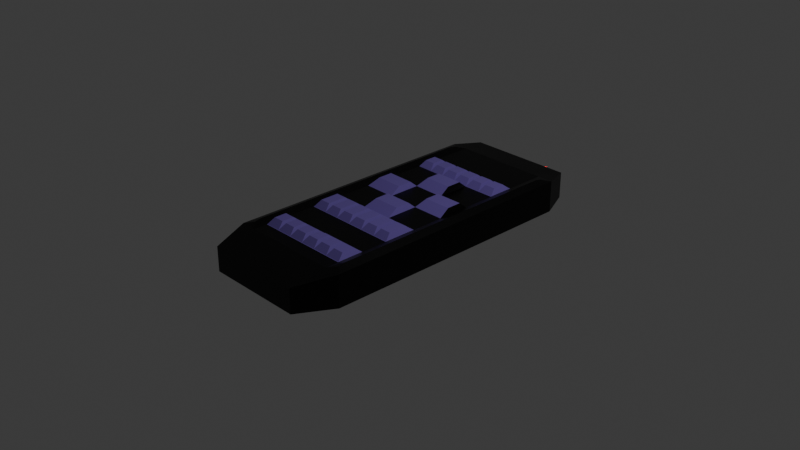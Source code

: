 # Source: pilot.blend  (saved by Blender 4.0.36; exported with 4.5.12 LTS)
import bpy
from mathutils import Matrix  # noqa: F401  (used for matrix-valued properties, if any)

bpy.ops.wm.read_factory_settings(use_empty=True)
scene = bpy.context.scene
scene.name = 'Scene'

# ---- collections
col_collection = bpy.data.collections.new('Collection'); scene.collection.children.link(col_collection)

# ---- materials (node trees are filled in below, after node groups)
mat_black_plastic = bpy.data.materials.new('Black Plastic')
mat_black_plastic.use_transparent_shadow = False
mat_black_plastic_001 = bpy.data.materials.new('Black Plastic.001')
mat_black_plastic_001.use_transparent_shadow = False
mat_material = bpy.data.materials.new('Material')
mat_material.alpha_threshold = 0.0
mat_material.use_transparent_shadow = False
mat_material.roughness = 0.5
mat_material.line_color = (0.0, 0.0, 0.0, 1.0)

# ---- node groups
ng_auto_smooth = bpy.data.node_groups.new('Auto Smooth', 'GeometryNodeTree')
_s = ng_auto_smooth.interface.new_socket(name='Geometry', in_out='OUTPUT', socket_type='NodeSocketGeometry')
_s = ng_auto_smooth.interface.new_socket(name='Geometry', in_out='INPUT', socket_type='NodeSocketGeometry')
_s = ng_auto_smooth.interface.new_socket(name='Angle', in_out='INPUT', socket_type='NodeSocketFloat')
_s.subtype = 'ANGLE'
_s.min_value = 0.0
_s.max_value = 3.142
ng_auto_smooth.is_modifier = True
_N = ng_auto_smooth.nodes; _L = ng_auto_smooth.links
n0 = _N.new('NodeGroupOutput'); n0.name = 'Group Output'; n0.location = (480, -100)
n1 = _N.new('NodeGroupInput'); n1.name = 'Group Input'; n1.location = (-420, -300)
n2 = _N.new('NodeGroupInput'); n2.name = 'Group Input.001'; n2.location = (-60, -100)
n3 = _N.new('GeometryNodeSetShadeSmooth'); n3.name = 'Set Shade Smooth'; n3.location = (120, -100)
n3.domain = 'EDGE'
n4 = _N.new('GeometryNodeSetShadeSmooth'); n4.name = 'Set Shade Smooth.001'; n4.location = (300, -100)
n5 = _N.new('GeometryNodeInputMeshEdgeAngle'); n5.name = 'Edge Angle'; n5.location = (-420, -220)
n6 = _N.new('GeometryNodeInputEdgeSmooth'); n6.name = 'Is Edge Smooth'; n6.location = (-60, -160)
n7 = _N.new('GeometryNodeInputShadeSmooth'); n7.name = 'Is Face Smooth'; n7.location = (-240, -340)
n8 = _N.new('FunctionNodeBooleanMath'); n8.name = 'Boolean Math'; n8.location = (-60, -220)
n9 = _N.new('FunctionNodeCompare'); n9.name = 'Compare'; n9.location = (-240, -180)
n9.operation = 'LESS_EQUAL'
_L.new(n5.outputs[0], n9.inputs[0])
_L.new(n4.outputs[0], n0.inputs[0])
_L.new(n1.outputs[1], n9.inputs[1])
_L.new(n9.outputs[0], n8.inputs[0])
_L.new(n7.outputs[0], n8.inputs[1])
_L.new(n2.outputs[0], n3.inputs[0])
_L.new(n6.outputs[0], n3.inputs[1])
_L.new(n3.outputs[0], n4.inputs[0])
_L.new(n8.outputs[0], n3.inputs[2])
n0.is_active_output = True

# ---- material node trees
mat_black_plastic.use_nodes = True; mat_black_plastic.node_tree.nodes.clear()
_N = mat_black_plastic.node_tree.nodes; _L = mat_black_plastic.node_tree.links
n0 = _N.new('ShaderNodeBsdfPrincipled'); n0.name = 'Principled BSDF'; n0.location = (460, 380)
n0.distribution = 'GGX'
n0.subsurface_method = 'BURLEY'
n0.inputs[0].default_value = (0.0, 0.0, 0.0, 1.0)
n0.inputs[3].default_value = 1.45
n0.inputs[13].default_value = 0.2727
n0.inputs[27].default_value = (0.0, 0.0, 0.0, 1.0)
n0.inputs[28].default_value = 1.0
n1 = _N.new('ShaderNodeOutputMaterial'); n1.name = 'Material Output'; n1.location = (740, 380)
n2 = _N.new('ShaderNodeValue'); n2.name = 'Value'; n2.location = (-180, 420)
n2.outputs[0].default_value = 0.35
n3 = _N.new('ShaderNodeValToRGB'); n3.name = 'ColorRamp'; n3.location = (-280, 320)
while len(n3.color_ramp.elements) > 1: n3.color_ramp.elements.remove(n3.color_ramp.elements[-1])
n3.color_ramp.elements[0].position = 0.07727; n3.color_ramp.elements[0].color = (0.0, 0.0, 0.0, 1.0)
_e = n3.color_ramp.elements.new(0.6864); _e.color = (1.0, 1.0, 1.0, 1.0)
n4 = _N.new('ShaderNodeMix'); n4.name = 'Mix'; n4.location = (240, 380)
n4.data_type = 'RGBA'
n4.blend_type = 'OVERLAY'
n4.inputs[0].default_value = 0.2
n5 = _N.new('ShaderNodeMath'); n5.name = 'Math.001'; n5.location = (-260, 40)
n5.operation = 'MULTIPLY'
n5.inputs[2].default_value = 0.0
n6 = _N.new('ShaderNodeTexNoise'); n6.name = 'Noise Texture'; n6.location = (-500, -80)
n6.inputs[2].default_value = 1000.0
n6.inputs[3].default_value = 16.0
n6.inputs[4].default_value = 0.0
n7 = _N.new('ShaderNodeTexNoise'); n7.name = 'Noise Texture.002'; n7.location = (-500, -300)
n7.inputs[2].default_value = 999.6
n7.inputs[3].default_value = 16.0
n7.inputs[4].default_value = 0.0
n8 = _N.new('ShaderNodeTexNoise'); n8.name = 'Noise Texture.001'; n8.location = (-500, 120)
n8.inputs[2].default_value = 990.0
n8.inputs[3].default_value = 16.0
n8.inputs[4].default_value = 0.0
n9 = _N.new('ShaderNodeTexNoise'); n9.name = 'Noise Texture.003'; n9.location = (-700, 120)
n9.inputs[2].default_value = 989.5
n9.inputs[3].default_value = 16.0
n9.inputs[4].default_value = 0.0
n10 = _N.new('ShaderNodeMath'); n10.name = 'Math.002'; n10.location = (-260, -120)
n10.operation = 'MULTIPLY'
n10.inputs[2].default_value = 0.0
n11 = _N.new('ShaderNodeMath'); n11.name = 'Math'; n11.location = (-20, -20)
n11.operation = 'MULTIPLY_ADD'
n11.use_clamp = True
n11.inputs[2].default_value = 0.38
n12 = _N.new('ShaderNodeMapping'); n12.name = 'Mapping'; n12.location = (-1060, -80)
n13 = _N.new('ShaderNodeValue'); n13.name = 'Value.001'; n13.location = (-1300, -400)
n13.outputs[0].default_value = 1.6
n14 = _N.new('NodeReroute'); n14.name = 'Reroute.002'; n14.location = (-860, -120)
n14.width = 16
n14.socket_idname = 'NodeSocketVector'
n15 = _N.new('ShaderNodeTexCoord'); n15.name = 'Texture Coordinate'; n15.location = (-1300, -160)
n16 = _N.new('ShaderNodeBump'); n16.name = 'Bump'; n16.location = (160, 0)
n16.invert = True
n16.inputs[0].default_value = 0.1417
n16.inputs[1].default_value = 0.04
n16.inputs[2].default_value = 1.0
_L.new(n0.outputs[0], n1.inputs[0])
_L.new(n16.outputs[0], n0.inputs[5])
_L.new(n6.outputs[0], n10.inputs[0])
_L.new(n11.outputs[0], n3.inputs[0])
_L.new(n8.outputs[0], n5.inputs[0])
_L.new(n5.outputs[0], n11.inputs[1])
_L.new(n10.outputs[0], n11.inputs[0])
_L.new(n7.outputs[0], n10.inputs[1])
_L.new(n9.outputs[0], n5.inputs[1])
_L.new(n11.outputs[0], n16.inputs[3])
_L.new(n2.outputs[0], n4.inputs[6])
_L.new(n3.outputs[0], n4.inputs[7])
_L.new(n4.outputs[2], n0.inputs[2])
_L.new(n13.outputs[0], n12.inputs[3])
_L.new(n12.outputs[0], n14.inputs[0])
_L.new(n14.outputs[0], n9.inputs[0])
_L.new(n14.outputs[0], n8.inputs[0])
_L.new(n14.outputs[0], n6.inputs[0])
_L.new(n14.outputs[0], n7.inputs[0])
_L.new(n15.outputs[2], n12.inputs[0])
n1.is_active_output = True
mat_black_plastic_001.use_nodes = True; mat_black_plastic_001.node_tree.nodes.clear()
_N = mat_black_plastic_001.node_tree.nodes; _L = mat_black_plastic_001.node_tree.links
n0 = _N.new('ShaderNodeBsdfPrincipled'); n0.name = 'Principled BSDF'; n0.location = (460, 380)
n0.distribution = 'GGX'
n0.subsurface_method = 'BURLEY'
n0.inputs[0].default_value = (0.1267, 0.08652, 0.3162, 1.0)
n0.inputs[3].default_value = 1.45
n0.inputs[13].default_value = 0.2727
n0.inputs[27].default_value = (0.0, 0.0, 0.0, 1.0)
n0.inputs[28].default_value = 1.0
n1 = _N.new('ShaderNodeOutputMaterial'); n1.name = 'Material Output'; n1.location = (740, 380)
n2 = _N.new('ShaderNodeValue'); n2.name = 'Value'; n2.location = (-180, 420)
n2.outputs[0].default_value = 0.35
n3 = _N.new('ShaderNodeValToRGB'); n3.name = 'ColorRamp'; n3.location = (-280, 320)
while len(n3.color_ramp.elements) > 1: n3.color_ramp.elements.remove(n3.color_ramp.elements[-1])
n3.color_ramp.elements[0].position = 0.07727; n3.color_ramp.elements[0].color = (0.0, 0.0, 0.0, 1.0)
_e = n3.color_ramp.elements.new(0.6864); _e.color = (1.0, 1.0, 1.0, 1.0)
n4 = _N.new('ShaderNodeMix'); n4.name = 'Mix'; n4.location = (240, 380)
n4.data_type = 'RGBA'
n4.blend_type = 'OVERLAY'
n4.inputs[0].default_value = 0.2
n5 = _N.new('ShaderNodeMath'); n5.name = 'Math.001'; n5.location = (-260, 40)
n5.operation = 'MULTIPLY'
n5.inputs[2].default_value = 0.0
n6 = _N.new('ShaderNodeTexNoise'); n6.name = 'Noise Texture'; n6.location = (-500, -80)
n6.inputs[2].default_value = 1000.0
n6.inputs[3].default_value = 16.0
n6.inputs[4].default_value = 0.0
n7 = _N.new('ShaderNodeTexNoise'); n7.name = 'Noise Texture.002'; n7.location = (-500, -300)
n7.inputs[2].default_value = 999.6
n7.inputs[3].default_value = 16.0
n7.inputs[4].default_value = 0.0
n8 = _N.new('ShaderNodeTexNoise'); n8.name = 'Noise Texture.001'; n8.location = (-500, 120)
n8.inputs[2].default_value = 990.0
n8.inputs[3].default_value = 16.0
n8.inputs[4].default_value = 0.0
n9 = _N.new('ShaderNodeTexNoise'); n9.name = 'Noise Texture.003'; n9.location = (-700, 120)
n9.inputs[2].default_value = 989.5
n9.inputs[3].default_value = 16.0
n9.inputs[4].default_value = 0.0
n10 = _N.new('ShaderNodeMath'); n10.name = 'Math.002'; n10.location = (-260, -120)
n10.operation = 'MULTIPLY'
n10.inputs[2].default_value = 0.0
n11 = _N.new('ShaderNodeMath'); n11.name = 'Math'; n11.location = (-20, -20)
n11.operation = 'MULTIPLY_ADD'
n11.use_clamp = True
n11.inputs[2].default_value = 0.38
n12 = _N.new('ShaderNodeMapping'); n12.name = 'Mapping'; n12.location = (-1060, -80)
n13 = _N.new('ShaderNodeValue'); n13.name = 'Value.001'; n13.location = (-1300, -400)
n13.outputs[0].default_value = 1.6
n14 = _N.new('NodeReroute'); n14.name = 'Reroute.002'; n14.location = (-860, -120)
n14.width = 16
n14.socket_idname = 'NodeSocketVector'
n15 = _N.new('ShaderNodeTexCoord'); n15.name = 'Texture Coordinate'; n15.location = (-1300, -160)
n16 = _N.new('ShaderNodeBump'); n16.name = 'Bump'; n16.location = (160, 0)
n16.invert = True
n16.inputs[0].default_value = 0.1417
n16.inputs[1].default_value = 0.04
n16.inputs[2].default_value = 1.0
_L.new(n0.outputs[0], n1.inputs[0])
_L.new(n16.outputs[0], n0.inputs[5])
_L.new(n6.outputs[0], n10.inputs[0])
_L.new(n11.outputs[0], n3.inputs[0])
_L.new(n8.outputs[0], n5.inputs[0])
_L.new(n5.outputs[0], n11.inputs[1])
_L.new(n10.outputs[0], n11.inputs[0])
_L.new(n7.outputs[0], n10.inputs[1])
_L.new(n9.outputs[0], n5.inputs[1])
_L.new(n11.outputs[0], n16.inputs[3])
_L.new(n2.outputs[0], n4.inputs[6])
_L.new(n3.outputs[0], n4.inputs[7])
_L.new(n4.outputs[2], n0.inputs[2])
_L.new(n13.outputs[0], n12.inputs[3])
_L.new(n12.outputs[0], n14.inputs[0])
_L.new(n14.outputs[0], n9.inputs[0])
_L.new(n14.outputs[0], n8.inputs[0])
_L.new(n14.outputs[0], n6.inputs[0])
_L.new(n14.outputs[0], n7.inputs[0])
_L.new(n15.outputs[2], n12.inputs[0])
n1.is_active_output = True
mat_material.use_nodes = True; mat_material.node_tree.nodes.clear()
_N = mat_material.node_tree.nodes; _L = mat_material.node_tree.links
n0 = _N.new('ShaderNodeOutputMaterial'); n0.name = 'Material Output'; n0.location = (300, 300)
n1 = _N.new('ShaderNodeBsdfPrincipled'); n1.name = 'Principled BSDF'; n1.location = (10, 300)
n1.inputs[0].default_value = (0.8004, 0.05364, 0.06665, 1.0)
n1.inputs[2].default_value = 0.0
n1.inputs[3].default_value = 1.45
n1.inputs[4].default_value = 0.7091
n1.inputs[13].default_value = 0.5727
n1.inputs[18].default_value = 0.7273
n1.inputs[27].default_value = (1.0, 0.0, 0.006169, 1.0)
n1.inputs[28].default_value = 2.0
_L.new(n1.outputs[0], n0.inputs[0])
n0.is_active_output = True

# ---- world
world_world = bpy.data.worlds.new('World'); scene.world = world_world
world_world.use_nodes = True; world_world.node_tree.nodes.clear()
_N = world_world.node_tree.nodes; _L = world_world.node_tree.links
n0 = _N.new('ShaderNodeOutputWorld'); n0.name = 'World Output'; n0.location = (300, 300)
n1 = _N.new('ShaderNodeBackground'); n1.name = 'Background'; n1.location = (10, 300)
n1.inputs[0].default_value = (0.05088, 0.05088, 0.05088, 1.0)
_L.new(n1.outputs[0], n0.inputs[0])
n0.is_active_output = True
world_world.color = (0.05088, 0.05088, 0.05088)
world_world.use_sun_shadow = False
world_world.sun_shadow_jitter_overblur = 0.0

# ---- cameras
cam_camera = bpy.data.cameras.new('Camera')
cam_camera.clip_end = 100.0
cam_camera.ortho_scale = 7.314

# ---- lights
light_light = bpy.data.lights.new('Light', 'POINT')
light_light.transmission_factor = 0.0
light_light.use_soft_falloff = False
light_light.energy = 1000.0
light_light.shadow_soft_size = 0.1
light_light.shadow_maximum_resolution = 0.006
light_light.use_absolute_resolution = True

# ---- meshes
me_cube = bpy.data.meshes.new('Cube')
me_cube.from_pydata([(1.0, -0.7679, 1.0), (0.7679, -1.0, 0.7679), (0.7679, -1.0, -0.7679), (1.0, -0.7679, -1.0), (-0.7679, -1.0, 0.7679), (-1.0, -0.7679, 1.0), (-0.7679, -1.0, -0.7679), (-1.0, -0.7679, -1.0), (0.8328, 1.0, 0.8328), (0.9992, 0.8328, 0.998), (0.8328, 1.0, -0.8328), (0.9999, 0.8328, -1.0), (-1.0, 0.8328, 1.0), (-0.8328, 1.0, 0.8328), (-1.0, 0.8328, -1.0), (-0.8328, 1.0, -0.8328), (0.5, -0.7679, 1.0), (0.0, -0.7679, 1.0), (-0.5, -0.7679, 1.0), (-0.4995, 0.8327, 1.002), (-0.001153, 0.8326, 0.9978), (0.4977, 0.8327, 0.995), (0.9903, 0.4325, 0.9773), (0.9926, 0.03251, 0.9824), (1.0, -0.3677, 1.0), (-0.9993, 0.4325, 1.002), (-0.9998, 0.03243, 1.001), (-1.0, -0.3677, 1.0), (0.4845, 0.4321, 0.9648), (0.4884, 0.1055, 1.315), (0.5, -0.3677, 1.0), (-0.0151, 0.4321, 0.9658), (-0.01032, -0.004507, 1.323), (0.0, -0.3677, 1.0), (-0.5054, 0.4322, 0.9885), (-0.5031, 0.1055, 1.336), (-0.5, -0.3677, 1.0), (0.7482, 0.8328, 0.9959), (0.75, -0.7679, 1.0), (0.7371, 0.4323, 0.9704), (0.7028, 0.1056, 1.318), (0.75, -0.3677, 1.0), (-0.75, -0.7679, 1.0), (-0.75, 0.8328, 1.0), (-0.7509, 0.4323, 0.9988), (-0.7136, 0.1056, 1.341), (-0.75, -0.3677, 1.0), (0.9971, 0.7497, 0.993), (-1.0, 0.7497, 1.0), (0.4944, 0.7495, 0.9874), (-0.004177, 0.7494, 0.991), (-0.4999, 0.7495, 1.001), (0.7454, 0.7496, 0.9894), (-0.7494, 0.7496, 1.002), (0.25, -0.7679, 1.0), (0.2479, 0.8326, 0.9956), (0.2333, 0.432, 0.9621), (0.2029, -0.004486, 1.32), (0.25, -0.3677, 1.0), (0.2445, 0.7494, 0.9878), (1.0, -0.6869, 1.0), (-1.0, -0.6869, 1.0), (0.5, -0.6869, 1.0), (0.0, -0.6869, 1.0), (-0.5, -0.6869, 1.0), (0.75, -0.6869, 1.0), (-0.75, -0.6869, 1.0), (0.25, -0.6869, 1.0), (-0.25, -0.7679, 1.0), (-0.25, 0.8326, 1.001), (-0.2608, 0.4321, 0.9758), (-0.2944, 0.1054, 1.328), (-0.25, -0.3677, 1.0), (-0.252, 0.7494, 0.9963), (-0.25, -0.6869, 1.0), (0.9925, 0.5911, 0.9824), (-0.9995, 0.5911, 1.001), (0.4876, 0.5908, 0.9717), (-0.01143, 0.5907, 0.9743), (-0.5032, 0.5907, 0.9936), (0.7397, 0.5909, 0.9763), (-0.7499, 0.5909, 1.001), (0.2369, 0.5907, 0.9704), (-0.2577, 0.5907, 0.9831), (0.9903, 0.2325, 0.9773), (-0.9993, 0.2324, 1.002), (0.4845, 0.1954, 1.309), (-0.0151, 0.232, 0.9658), (-0.5054, 0.1954, 1.332), (0.7009, 0.1955, 1.315), (-0.7141, 0.1955, 1.341), (0.2709, 0.1953, 1.307), (-0.2969, 0.1953, 1.321), (0.9984, -0.1675, 0.9958), (-1.0, -0.1676, 1.0), (0.4962, -0.1676, 0.9909), (-0.002663, -0.09448, 1.334), (-0.5, -0.1677, 1.0), (0.7469, -0.1675, 0.9925), (-0.75, -0.1676, 1.0), (0.2081, -0.09442, 1.332), (-0.2155, -0.0945, 1.337), (1.0, -0.5273, 1.0), (-1.0, -0.5273, 1.0), (0.5, -0.5273, 1.0), (0.0, -0.5273, 1.0), (-0.5, -0.5273, 1.0), (0.75, -0.5273, 1.0), (-0.75, -0.5273, 1.0), (0.25, -0.5273, 1.0), (-0.25, -0.5273, 1.0), (0.4875, 0.5872, 0.9715), (0.4845, 0.4321, 0.9648), (0.4963, -0.1711, 0.9912), (0.5, -0.3677, 1.0), (-0.01143, 0.5907, 0.9743), (-0.0151, 0.4321, 0.9658), (-0.002621, -0.1677, 0.994), (0.0, -0.3677, 1.0), (-0.5033, 0.5872, 0.9934), (-0.5054, 0.4322, 0.9885), (-0.5, -0.1677, 1.0), (-0.5, -0.3677, 1.0), (0.2333, 0.4356, 0.9621), (0.25, -0.3642, 1.0), (-0.2608, 0.4356, 0.9758), (-0.25, -0.3642, 1.0), (-0.7481, 0.4352, 0.9988), (-0.7468, -0.3646, 1.0), (0.7342, 0.4352, 0.9703), (0.7468, -0.3646, 1.0), (0.7439, -0.1707, 0.9927), (0.7367, 0.588, 0.976), (-0.7468, -0.1708, 1.0), (-0.7471, 0.588, 1.001), (0.2463, -0.1677, 0.9915), (0.2368, 0.5872, 0.9701), (0.5, -0.5273, 1.0), (0.5, -0.6834, 1.0), (0.0, -0.5273, 1.0), (0.0, -0.6834, 1.0), (-0.5, -0.5308, 1.0), (-0.5, -0.6869, 1.0), (0.7471, -0.5302, 1.0), (0.7471, -0.684, 1.0), (-0.7471, -0.5302, 1.0), (-0.7471, -0.684, 1.0), (0.25, -0.5273, 1.0), (0.25, -0.6834, 1.0), (-0.25, -0.6834, 1.0), (-0.25, -0.5308, 1.0), (-0.2511, -0.1677, 0.9976), (-0.2577, 0.5907, 0.9831), (0.2333, 0.432, 0.9621), (0.4845, 0.4356, 0.9648), (0.25, -0.3677, 1.0), (0.5, -0.3642, 1.0), (-0.2608, 0.4321, 0.9758), (-0.0151, 0.4356, 0.9658), (-0.25, -0.3677, 1.0), (0.0, -0.3642, 1.0), (-0.7509, 0.4323, 0.9988), (-0.5054, 0.4357, 0.9885), (-0.75, -0.3677, 1.0), (-0.5, -0.3642, 1.0), (0.7371, 0.4323, 0.9704), (0.75, -0.3677, 1.0), (0.7469, -0.1675, 0.9925), (0.7397, 0.5909, 0.9763), (-0.75, -0.1676, 1.0), (-0.7499, 0.5909, 1.001), (0.75, -0.5273, 1.0), (0.75, -0.6869, 1.0), (-0.75, -0.5273, 1.0), (-0.75, -0.6869, 1.0), (0.25, -0.6869, 1.0), (0.5, -0.6869, 1.0), (-0.5, -0.6834, 1.0), (-0.25, -0.6869, 1.0), (0.0, -0.6869, 1.0), (-0.2578, 0.5872, 0.9828), (-0.01158, 0.5872, 0.974), (0.2369, 0.5907, 0.9704), (0.4876, 0.5908, 0.9717), (-0.5032, 0.5907, 0.9936), (-0.251, -0.1712, 0.9977), (-0.00251, -0.1712, 0.9943), (0.2465, -0.1712, 0.9917), (0.4962, -0.1676, 0.9909), (-0.5, -0.1712, 1.0), (-0.25, -0.5273, 1.0), (0.0, -0.5308, 1.0), (0.5, -0.5308, 1.0), (0.25, -0.5308, 1.0), (-0.5, -0.5273, 1.0), (0.6952, 0.5479, 1.312), (0.5265, 0.5473, 1.308), (0.5252, 0.4756, 1.305), (0.694, 0.4752, 1.309), (0.7049, -0.2108, 1.334), (0.5377, -0.211, 1.333), (0.54, -0.3243, 1.339), (0.7068, -0.3245, 1.339), (0.1955, 0.5471, 1.306), (0.02657, 0.5471, 1.309), (0.02488, 0.4756, 1.305), (0.1938, 0.4756, 1.302), (0.2079, -0.2111, 1.334), (0.0384, -0.2112, 1.335), (0.04, -0.3242, 1.339), (0.21, -0.3242, 1.339), (-0.2983, 0.5472, 1.321), (-0.465, 0.5472, 1.328), (-0.4661, 0.4757, 1.326), (-0.2997, 0.4757, 1.317), (-0.2903, -0.2112, 1.338), (-0.4599, -0.2111, 1.339), (-0.46, -0.3242, 1.339), (-0.29, -0.3242, 1.339), (-0.54, -0.2111, 1.339), (-0.7068, -0.2108, 1.339), (-0.7068, -0.3245, 1.339), (-0.54, -0.3243, 1.339), (-0.5434, 0.5474, 1.332), (-0.708, 0.5479, 1.338), (-0.7086, 0.4753, 1.337), (-0.5444, 0.4756, 1.33), (0.4576, -0.2111, 1.333), (0.2877, -0.2111, 1.333), (0.29, -0.3242, 1.339), (0.46, -0.3242, 1.339), (0.446, 0.5472, 1.307), (0.2754, 0.5471, 1.306), (0.2738, 0.4756, 1.302), (0.4446, 0.4756, 1.304), (0.46, -0.5708, 1.339), (0.29, -0.5708, 1.339), (0.29, -0.6434, 1.339), (0.46, -0.6434, 1.339), (-0.54, -0.5707, 1.339), (-0.7071, -0.5703, 1.339), (-0.7071, -0.6439, 1.339), (-0.54, -0.6435, 1.339), (-0.29, -0.5708, 1.339), (-0.46, -0.5708, 1.339), (-0.46, -0.6434, 1.339), (-0.29, -0.6434, 1.339), (0.21, -0.5708, 1.339), (0.04, -0.5708, 1.339), (0.04, -0.6434, 1.339), (0.21, -0.6434, 1.339), (0.7071, -0.5703, 1.339), (0.54, -0.5707, 1.339), (0.54, -0.6435, 1.339), (0.7071, -0.6439, 1.339), (-0.04, -0.5708, 1.339), (-0.21, -0.5708, 1.339), (-0.21, -0.6434, 1.339), (-0.04, -0.6434, 1.339), (-0.04128, -0.2112, 1.336), (-0.2106, -0.2112, 1.338), (-0.21, -0.3242, 1.339), (-0.04, -0.3242, 1.339), (-0.05251, 0.5472, 1.311), (-0.2198, 0.5472, 1.317), (-0.2213, 0.4756, 1.314), (-0.05416, 0.4756, 1.307), (0.1966, 0.3053, 1.306), (0.1966, 0.3953, 1.306), (-0.2241, 0.3054, 1.318), (-0.0151, 0.3054, 1.309), (-0.2241, 0.3954, 1.318), (-0.01511, 0.3954, 1.309), (0.4884, 0.03217, 0.9733), (0.2381, 0.03208, 0.9728), (0.2739, 0.1054, 1.315), (-0.01039, 0.03207, 0.9765), (-0.2571, 0.03209, 0.9842), (-0.2193, -0.004443, 1.33), (-0.7501, 0.03226, 1.0), (-0.5031, 0.03215, 0.9935), (0.7401, 0.03233, 0.9768), (0.7371, 0.2322, 0.9704), (-0.7509, 0.2322, 0.9988), (0.2333, 0.232, 0.9621), (0.4845, 0.232, 0.9648), (-0.2608, 0.232, 0.9758), (-0.5054, 0.2321, 0.9885), (0.2463, -0.1677, 0.9915), (-0.2511, -0.1677, 0.9976), (-0.002621, -0.1677, 0.994), (0.2333, 0.232, 0.9621), (0.2333, 0.432, 0.9621), (-0.2608, 0.232, 0.9758), (-0.0151, 0.232, 0.9658), (-0.2608, 0.4321, 0.9758), (-0.0151, 0.4321, 0.9658), (-0.75, -0.7679, 1.0), (-0.8786, -0.7245, 1.105), (0.7482, 0.8328, 0.9959), (0.8774, 0.7895, 1.103), (0.8781, -0.6869, 1.19), (0.8781, -0.7245, 1.105), (-0.8786, -0.6869, 1.19), (0.75, -0.7679, 1.0), (0.5, -0.7679, 1.0), (0.25, -0.7679, 1.0), (0.0, -0.7679, 1.0), (-0.25, -0.7679, 1.0), (-0.5, -0.7679, 1.0), (-0.75, 0.8328, 1.0), (-0.4995, 0.8327, 1.002), (-0.25, 0.8326, 1.001), (-0.001153, 0.8326, 0.9978), (0.2479, 0.8326, 0.9956), (0.4977, 0.8327, 0.995), (0.8716, 0.5911, 1.172), (0.8696, 0.4325, 1.167), (0.8696, 0.2325, 1.167), (0.8717, 0.03251, 1.172), (0.8767, -0.1675, 1.186), (0.8781, -0.3677, 1.19), (-0.8781, 0.5911, 1.191), (-0.8779, 0.4325, 1.192), (-0.8779, 0.2324, 1.192), (-0.8783, 0.03243, 1.19), (-0.8786, -0.1676, 1.19), (-0.8786, -0.3677, 1.19), (0.5, -0.6869, 1.0), (0.0, -0.6869, 1.0), (-0.5, -0.6869, 1.0), (0.7371, 0.4323, 0.9704), (0.7401, 0.03233, 0.9768), (0.75, -0.3677, 1.0), (0.7469, -0.1675, 0.9925), (0.7371, 0.2322, 0.9704), (0.7397, 0.5909, 0.9763), (0.75, -0.6869, 1.0), (-0.8786, 0.7895, 1.105), (-0.7509, 0.4323, 0.9988), (-0.7501, 0.03226, 1.0), (-0.75, -0.3677, 1.0), (-0.75, -0.1676, 1.0), (-0.7509, 0.2322, 0.9988), (-0.7499, 0.5909, 1.001), (-0.75, -0.6869, 1.0), (0.8756, 0.7497, 1.183), (-0.8786, 0.7497, 1.19), (0.4944, 0.7495, 0.9874), (-0.004177, 0.7494, 0.991), (-0.4999, 0.7495, 1.001), (0.7454, 0.7496, 0.9894), (-0.7494, 0.7496, 1.002), (-0.252, 0.7494, 0.9963), (0.2445, 0.7494, 0.9878), (0.25, -0.6869, 1.0), (0.8781, -0.5273, 1.19), (-0.8786, -0.5273, 1.19), (0.75, -0.5273, 1.0), (-0.75, -0.5273, 1.0), (-0.25, -0.6869, 1.0)], [], [(7, 5, 61, 103, 27, 94, 26, 85, 25, 76, 48, 12, 14), (14, 11, 3, 7), (2, 1, 4, 6), (66, 108, 359, 345), (6, 4, 5, 7), (1, 2, 3, 0), (0, 38, 16, 54, 17, 68, 18, 42, 5, 4, 1), (7, 3, 2, 6), (15, 13, 8, 10), (11, 14, 15, 10), (9, 11, 10, 8), (13, 15, 14, 12), (12, 43, 19, 69, 20, 55, 21, 37, 9, 8, 13), (11, 9, 47, 75, 22, 84, 23, 93, 24, 102, 60, 0, 3), (19, 43, 310, 311), (108, 46, 341, 359), (107, 65, 337, 358), (34, 70, 157, 120), (41, 98, 167, 166), (82, 78, 115, 182), (284, 87, 276, 274), (56, 28, 112, 153), (30, 41, 166, 114), (35, 71, 92, 88, 90, 45), (83, 79, 184, 152), (18, 68, 308, 309), (41, 107, 358, 333), (17, 54, 306, 307), (12, 48, 347, 338), (48, 76, 322, 347), (16, 38, 304, 305), (47, 9, 300, 346), (104, 109, 147, 137), (81, 44, 161, 170), (75, 47, 346, 316), (103, 61, 303, 357), (61, 5, 298, 303), (27, 103, 357, 327), (44, 81, 344, 339), (60, 102, 356, 301), (0, 60, 301, 302), (102, 24, 321, 356), (28, 39, 165, 112), (106, 108, 173, 194), (279, 283, 343, 340), (62, 65, 172, 176), (99, 46, 163, 169), (283, 44, 339, 343), (79, 81, 170, 184), (63, 67, 175, 179), (110, 106, 194, 190), (46, 99, 342, 341), (77, 82, 182, 183), (39, 282, 335, 331), (74, 63, 179, 178), (87, 286, 277, 276), (98, 95, 188, 167), (9, 37, 299, 300), (50, 73, 83, 78), (49, 59, 82, 77), (51, 53, 81, 79), (74, 64, 330, 360), (43, 12, 338, 310), (73, 51, 79, 83), (59, 50, 78, 82), (52, 49, 77, 80), (284, 153, 56), (28, 56, 284, 285), (34, 44, 283, 287), (50, 59, 354, 349), (51, 73, 353, 350), (70, 34, 287, 286), (39, 28, 285, 282), (32, 278, 101, 96, 100, 57), (273, 274, 288, 95), (280, 279, 99, 97), (25, 85, 324, 323), (42, 18, 309, 297), (277, 280, 97, 289), (281, 273, 95, 98), (33, 72, 110, 105), (84, 22, 317, 318), (41, 30, 104, 107), (58, 33, 105, 109), (72, 36, 106, 110), (80, 39, 331, 336), (36, 46, 108, 106), (30, 58, 109, 104), (195, 196, 197, 198), (199, 200, 201, 202), (203, 204, 205, 206), (207, 208, 209, 210), (211, 212, 213, 214), (215, 216, 217, 218), (219, 220, 221, 222), (223, 224, 225, 226), (227, 228, 229, 230), (231, 232, 233, 234), (235, 236, 237, 238), (239, 240, 241, 242), (243, 244, 245, 246), (247, 248, 249, 250), (251, 252, 253, 254), (255, 256, 257, 258), (259, 260, 261, 262), (263, 264, 265, 266), (80, 77, 183, 168), (290, 289, 151, 117), (31, 56, 153, 116), (58, 30, 114, 155), (95, 288, 135, 188), (65, 107, 171, 172), (39, 80, 168, 165), (36, 72, 159, 122), (70, 31, 116, 157), (97, 99, 169, 121), (108, 66, 174, 173), (33, 58, 155, 118), (105, 110, 190, 139), (64, 74, 178, 142), (72, 33, 118, 159), (67, 62, 176, 175), (44, 34, 120, 161), (289, 97, 121, 151), (66, 64, 142, 174), (107, 104, 137, 171), (288, 290, 117, 135), (78, 83, 152, 115), (109, 105, 139, 147), (46, 36, 122, 163), (154, 123, 153, 112), (156, 124, 155, 114), (158, 125, 157, 116), (160, 126, 159, 118), (162, 127, 161, 120), (164, 128, 163, 122), (129, 154, 112, 165), (130, 156, 114, 166), (131, 130, 166, 167), (132, 129, 165, 168), (128, 133, 169, 163), (127, 134, 170, 161), (123, 158, 116, 153), (124, 160, 118, 155), (143, 144, 172, 171), (146, 145, 173, 174), (138, 148, 175, 176), (177, 146, 174, 142), (140, 149, 178, 179), (148, 140, 179, 175), (144, 138, 176, 172), (125, 162, 120, 157), (126, 164, 122, 159), (149, 177, 142, 178), (180, 181, 115, 152), (136, 111, 183, 182), (134, 119, 184, 170), (119, 180, 152, 184), (181, 136, 182, 115), (111, 132, 168, 183), (185, 186, 117, 151), (187, 113, 188, 135), (133, 189, 121, 169), (189, 185, 151, 121), (186, 187, 135, 117), (113, 131, 167, 188), (150, 191, 139, 190), (192, 143, 171, 137), (191, 193, 147, 139), (141, 150, 190, 194), (145, 141, 194, 173), (193, 192, 137, 147), (132, 111, 196, 195), (111, 154, 197, 196), (154, 129, 198, 197), (129, 132, 195, 198), (131, 113, 200, 199), (113, 156, 201, 200), (156, 130, 202, 201), (130, 131, 199, 202), (136, 181, 204, 203), (181, 158, 205, 204), (158, 123, 206, 205), (123, 136, 203, 206), (187, 186, 208, 207), (186, 160, 209, 208), (160, 124, 210, 209), (124, 187, 207, 210), (180, 119, 212, 211), (119, 162, 213, 212), (162, 125, 214, 213), (125, 180, 211, 214), (185, 189, 216, 215), (189, 164, 217, 216), (164, 126, 218, 217), (126, 185, 215, 218), (189, 133, 220, 219), (133, 128, 221, 220), (128, 164, 222, 221), (164, 189, 219, 222), (119, 134, 224, 223), (134, 127, 225, 224), (127, 162, 226, 225), (162, 119, 223, 226), (113, 187, 228, 227), (187, 124, 229, 228), (124, 156, 230, 229), (156, 113, 227, 230), (111, 136, 232, 231), (136, 123, 233, 232), (123, 154, 234, 233), (154, 111, 231, 234), (192, 193, 236, 235), (193, 148, 237, 236), (148, 138, 238, 237), (138, 192, 235, 238), (141, 145, 240, 239), (145, 146, 241, 240), (146, 177, 242, 241), (177, 141, 239, 242), (150, 141, 244, 243), (141, 177, 245, 244), (177, 149, 246, 245), (149, 150, 243, 246), (193, 191, 248, 247), (191, 140, 249, 248), (140, 148, 250, 249), (148, 193, 247, 250), (143, 192, 252, 251), (192, 138, 253, 252), (138, 144, 254, 253), (144, 143, 251, 254), (191, 150, 256, 255), (150, 149, 257, 256), (149, 140, 258, 257), (140, 191, 255, 258), (186, 185, 260, 259), (185, 126, 261, 260), (126, 160, 262, 261), (160, 186, 259, 262), (181, 180, 264, 263), (180, 125, 265, 264), (125, 158, 266, 265), (158, 181, 263, 266), (87, 284, 291, 294), (29, 40, 89, 86, 91, 275), (270, 267, 268, 272, 271, 269), (153, 116, 296, 292), (157, 286, 293, 295), (286, 87, 294, 293), (284, 153, 292, 291), (116, 157, 295, 296), (29, 275, 274, 273), (278, 32, 276, 277), (35, 45, 279, 280), (40, 29, 273, 281), (89, 40, 281, 282), (45, 90, 283, 279), (32, 57, 274, 276), (275, 91, 284, 274), (71, 35, 280, 277), (92, 71, 277, 286), (91, 86, 285, 284), (90, 88, 287, 283), (88, 92, 286, 287), (86, 89, 282, 285), (57, 100, 288, 274), (101, 278, 277, 289), (96, 101, 289, 290), (100, 96, 290, 288), (268, 267, 291, 292), (270, 269, 293, 294), (267, 270, 294, 291), (271, 272, 296, 295), (272, 268, 292, 296), (269, 271, 295, 293), (345, 303, 298, 297), (337, 328, 305, 304), (355, 329, 307, 306), (360, 330, 309, 308), (344, 322, 323, 339), (343, 324, 325, 340), (342, 326, 327, 341), (320, 334, 333, 321), (318, 335, 332, 319), (316, 336, 331, 317), (301, 337, 304, 302), (330, 345, 297, 309), (311, 310, 352, 350), (300, 299, 351, 346), (310, 338, 347, 352), (312, 311, 350, 353), (314, 313, 349, 354), (299, 315, 348, 351), (315, 314, 354, 348), (328, 355, 306, 305), (356, 358, 337, 301), (359, 357, 303, 345), (313, 312, 353, 349), (329, 360, 308, 307), (346, 351, 336, 316), (352, 347, 322, 344), (317, 331, 335, 318), (339, 323, 324, 343), (319, 332, 334, 320), (340, 325, 326, 342), (341, 327, 357, 359), (321, 333, 358, 356), (20, 69, 312, 313), (52, 80, 336, 351), (21, 55, 314, 315), (81, 53, 352, 344), (62, 67, 355, 328), (22, 75, 316, 317), (5, 42, 297, 298), (64, 66, 345, 330), (53, 51, 350, 352), (93, 23, 319, 320), (23, 84, 318, 319), (37, 21, 315, 299), (26, 94, 326, 325), (24, 93, 320, 321), (63, 74, 360, 329), (38, 0, 302, 304), (76, 25, 323, 322), (67, 63, 329, 355), (73, 50, 349, 353), (85, 26, 325, 324), (65, 62, 328, 337), (59, 49, 348, 354), (281, 98, 334, 332), (94, 27, 327, 326), (49, 52, 351, 348), (99, 279, 340, 342), (68, 17, 307, 308), (54, 16, 305, 306), (98, 41, 333, 334), (69, 19, 311, 312), (55, 20, 313, 314), (282, 281, 332, 335)])
me_cube.polygons.foreach_set('use_smooth', [True] * 340)
me_cube.polygons.foreach_set('material_index', [0, 0, 0, 0, 0, 0, 0, 0, 0, 0, 0, 0, 0, 0, 0, 0, 0, 0, 0, 0, 0, 0, 0, 1, 0, 0, 0, 0, 0, 0, 0, 0, 0, 0, 0, 0, 0, 0, 0, 0, 0, 0, 0, 0, 0, 0, 0, 0, 0, 0, 0, 0, 0, 0, 0, 0, 0, 0, 0, 0, 0, 0, 0, 0, 0, 0, 0, 0, 0, 0, 0, 0, 0, 1, 0, 0, 0, 0, 0, 0, 0, 0, 0, 0, 0, 0, 0, 0, 1, 1, 1, 1, 1, 1, 1, 1, 1, 1, 1, 1, 1, 1, 1, 1, 1, 1, 0, 1, 0, 0, 0, 0, 0, 0, 0, 0, 0, 0, 0, 0, 0, 0, 0, 0, 0, 0, 0, 0, 0, 0, 1, 1, 1, 1, 0, 1, 1, 1, 0, 0, 0, 0, 1, 1, 0, 0, 1, 1, 1, 1, 1, 0, 1, 1, 1, 1, 0, 1, 1, 1, 1, 1, 1, 1, 1, 1, 0, 1, 1, 0, 0, 1, 1, 1, 1, 1, 1, 1, 1, 1, 1, 1, 1, 1, 1, 1, 1, 1, 1, 1, 1, 1, 1, 1, 1, 1, 1, 1, 1, 1, 1, 1, 1, 1, 1, 1, 1, 1, 1, 1, 1, 1, 1, 1, 1, 1, 1, 1, 1, 1, 1, 1, 1, 1, 1, 1, 1, 1, 1, 1, 1, 1, 1, 1, 1, 1, 1, 1, 1, 1, 1, 1, 1, 1, 0, 1, 1, 0, 0, 0, 0, 0, 1, 1, 1, 1, 0, 1, 1, 1, 1, 1, 1, 1, 1, 1, 1, 1, 1, 1, 0, 1, 1, 1, 1, 1, 0, 0, 0, 0, 0, 0, 0, 0, 0, 0, 0, 0, 0, 0, 0, 0, 0, 0, 0, 0, 0, 0, 0, 0, 0, 0, 0, 0, 0, 0, 0, 0, 0, 0, 0, 0, 0, 0, 0, 0, 0, 0, 0, 0, 0, 0, 0, 0, 0, 0, 0, 0, 0, 0, 0, 0, 0, 0, 0, 0, 0, 0, 0, 0])
_uv = me_cube.uv_layers.new(name='UVMap')
_uv.uv.foreach_set('vector', [0.01535, 0.2717, 0.01535, 0.04078, 0.02495, 0.04078, 0.04387, 0.04077, 0.06278, 0.04077, 0.08649, 0.04077, 0.1102, 0.04069, 0.1339, 0.04051, 0.1576, 0.0405, 0.1764, 0.04058, 0.1952, 0.04076, 0.2051, 0.04076, 0.2051, 0.2717, 0.7207, 0.3023, 0.7207, 0.5393, 0.531, 0.5393, 0.531, 0.3023, 0.4837, 0.2398, 0.4837, 0.06002, 0.6657, 0.05998, 0.6657, 0.2397, 0.4709, 0.6706, 0.4709, 0.6706, 0.4709, 0.6706, 0.4709, 0.6706, 0.6657, 0.2397, 0.6657, 0.05998, 0.6932, 0.02849, 0.6932, 0.2626, 0.4837, 0.06002, 0.4837, 0.2398, 0.4562, 0.2626, 0.4562, 0.02854, 0.4562, 0.02854, 0.4858, 0.02853, 0.5154, 0.02853, 0.5451, 0.02852, 0.5747, 0.02851, 0.6043, 0.02851, 0.6339, 0.0285, 0.6636, 0.02849, 0.6932, 0.02849, 0.6657, 0.05998, 0.4837, 0.06002, 0.531, 0.3023, 0.531, 0.5393, 0.5035, 0.5118, 0.5035, 0.3298, 0.2556, 0.5333, 0.2556, 0.3375, 0.453, 0.3375, 0.453, 0.5333, 0.7207, 0.5393, 0.7207, 0.3023, 0.7405, 0.3221, 0.7405, 0.5195, 0.4727, 0.3156, 0.4728, 0.5504, 0.453, 0.5333, 0.453, 0.3375, 0.2556, 0.3375, 0.2556, 0.5333, 0.2358, 0.5504, 0.2358, 0.3153, 0.2358, 0.3153, 0.2654, 0.3153, 0.2951, 0.3151, 0.3246, 0.3153, 0.3541, 0.3156, 0.3837, 0.3159, 0.4133, 0.3159, 0.443, 0.3158, 0.4727, 0.3156, 0.453, 0.3375, 0.2556, 0.3375, 0.2358, 0.2716, 0.2358, 0.04081, 0.2456, 0.04132, 0.2644, 0.04241, 0.2832, 0.04294, 0.3069, 0.04292, 0.3306, 0.04239, 0.3543, 0.04098, 0.378, 0.04053, 0.397, 0.04052, 0.4159, 0.04051, 0.4255, 0.04051, 0.4255, 0.2715, 0.4709, 0.7013, 0.4709, 0.7013, 0.4709, 0.7013, 0.4709, 0.7013, 0.4709, 0.6706, 0.4709, 0.6706, 0.4709, 0.6706, 0.4709, 0.6706, 0.4709, 0.6706, 0.4709, 0.6706, 0.4709, 0.6706, 0.4709, 0.6706, 0.4709, 0.6706, 0.4709, 0.6706, 0.4709, 0.6706, 0.4709, 0.6706, 0.4709, 0.6706, 0.4709, 0.6706, 0.4709, 0.6706, 0.4709, 0.6706, 0.4709, 0.6706, 0.4709, 0.6706, 0.4709, 0.6706, 0.4709, 0.6706, 0.4165, 0.7291, 0.4165, 0.6997, 0.4402, 0.7002, 0.4402, 0.7297, 0.4709, 0.6706, 0.4709, 0.6706, 0.4709, 0.6706, 0.4709, 0.6706, 0.4709, 0.6706, 0.4709, 0.6706, 0.4709, 0.6706, 0.4709, 0.6706, 0.1417, 0.7444, 0.1417, 0.7691, 0.1311, 0.7688, 0.1311, 0.7441, 0.1311, 0.7194, 0.1417, 0.7194, 0.4709, 0.6706, 0.4709, 0.6706, 0.4709, 0.6706, 0.4709, 0.6706, 0.5523, 0.8923, 0.5523, 0.8923, 0.5523, 0.8923, 0.5523, 0.8923, 0.4709, 0.6706, 0.4709, 0.6706, 0.4709, 0.6706, 0.4709, 0.6706, 0.5523, 0.8923, 0.5523, 0.8923, 0.5523, 0.8923, 0.5523, 0.8923, 0.2051, 0.04076, 0.1952, 0.04076, 0.1952, 0.01561, 0.1999, 0.02536, 0.1952, 0.04076, 0.1764, 0.04058, 0.1764, 0.01543, 0.1952, 0.01561, 0.5523, 0.8923, 0.5523, 0.8923, 0.5523, 0.8923, 0.5523, 0.8923, 0.2456, 0.04132, 0.2358, 0.04081, 0.2409, 0.0254, 0.2456, 0.01617, 0.4709, 0.6706, 0.4709, 0.6706, 0.4709, 0.6706, 0.4709, 0.6706, 0.4709, 0.6706, 0.4709, 0.6706, 0.4709, 0.6706, 0.4709, 0.6706, 0.2644, 0.04241, 0.2456, 0.04132, 0.2456, 0.01617, 0.2644, 0.01728, 0.04387, 0.04077, 0.02495, 0.04078, 0.02495, 0.01562, 0.04386, 0.01562, 0.02495, 0.04078, 0.01535, 0.04078, 0.02048, 0.02537, 0.02495, 0.01562, 0.06278, 0.04077, 0.04387, 0.04077, 0.04386, 0.01562, 0.06277, 0.01562, 0.4709, 0.6706, 0.4709, 0.6706, 0.4709, 0.6706, 0.4709, 0.6706, 0.4159, 0.04051, 0.397, 0.04052, 0.3969, 0.01536, 0.4158, 0.01535, 0.4255, 0.04051, 0.4159, 0.04051, 0.4158, 0.01535, 0.4203, 0.0251, 0.397, 0.04052, 0.378, 0.04053, 0.378, 0.01537, 0.3969, 0.01536, 0.4709, 0.6706, 0.4709, 0.6706, 0.4709, 0.6706, 0.4709, 0.6706, 0.4709, 0.6706, 0.4709, 0.6706, 0.4709, 0.6706, 0.4709, 0.6706, 0.4709, 0.6706, 0.4709, 0.6706, 0.4709, 0.6706, 0.4709, 0.6706, 0.4709, 0.6706, 0.4709, 0.6706, 0.4709, 0.6706, 0.4709, 0.6706, 0.4709, 0.6706, 0.4709, 0.6706, 0.4709, 0.6706, 0.4709, 0.6706, 0.4709, 0.6706, 0.4709, 0.6706, 0.4709, 0.6706, 0.4709, 0.6706, 0.4709, 0.6706, 0.4709, 0.6706, 0.4709, 0.6706, 0.4709, 0.6706, 0.4709, 0.6706, 0.4709, 0.6706, 0.4709, 0.6706, 0.4709, 0.6706, 0.4709, 0.6706, 0.4709, 0.6706, 0.4709, 0.6706, 0.4709, 0.6706, 0.4709, 0.6706, 0.4709, 0.6706, 0.4709, 0.6706, 0.4709, 0.6706, 0.4709, 0.6706, 0.4709, 0.6706, 0.4709, 0.6706, 0.4709, 0.6706, 0.4709, 0.6706, 0.4709, 0.6706, 0.4709, 0.6706, 0.4709, 0.6706, 0.4709, 0.6706, 0.4709, 0.6706, 0.4709, 0.6706, 0.4709, 0.6706, 0.4165, 0.6997, 0.4165, 0.6706, 0.4402, 0.671, 0.4402, 0.7002, 0.4709, 0.6706, 0.4709, 0.6706, 0.4709, 0.6706, 0.4709, 0.6706, 0.4727, 0.3156, 0.443, 0.3158, 0.443, 0.3158, 0.4583, 0.3025, 0.01538, 0.6112, 0.01538, 0.5818, 0.0342, 0.5812, 0.0342, 0.6104, 0.01537, 0.6703, 0.01538, 0.6407, 0.0342, 0.6398, 0.03419, 0.6695, 0.01537, 0.5525, 0.01535, 0.5229, 0.03416, 0.5228, 0.03418, 0.5521, 0.4709, 0.6706, 0.4709, 0.6706, 0.4709, 0.6706, 0.4709, 0.6706, 0.2654, 0.3153, 0.2358, 0.3153, 0.2502, 0.3023, 0.2654, 0.3153, 0.01538, 0.5818, 0.01537, 0.5525, 0.03418, 0.5521, 0.0342, 0.5812, 0.01538, 0.6407, 0.01538, 0.6112, 0.0342, 0.6104, 0.0342, 0.6398, 0.01535, 0.7001, 0.01537, 0.6703, 0.03419, 0.6695, 0.03417, 0.6994, 0.4709, 0.6706, 0.4709, 0.6706, 0.4709, 0.6706, 0.3621, 0.6109, 0.3621, 0.5812, 0.3858, 0.5811, 0.3858, 0.6109, 0.3621, 0.7007, 0.3621, 0.6716, 0.3858, 0.6716, 0.3858, 0.7007, 0.4709, 0.6706, 0.4709, 0.6706, 0.4709, 0.6706, 0.4709, 0.6706, 0.4709, 0.6706, 0.4709, 0.6706, 0.4709, 0.6706, 0.4709, 0.6706, 0.3621, 0.7297, 0.3621, 0.7007, 0.3858, 0.7007, 0.3858, 0.7297, 0.3621, 0.6409, 0.3621, 0.6109, 0.3858, 0.6109, 0.3858, 0.6408, 0.7196, 0.6841, 0.7196, 0.6593, 0.7302, 0.6597, 0.7302, 0.685, 0.7302, 0.71, 0.7196, 0.7093, 0.2358, 0.6108, 0.2358, 0.5811, 0.2594, 0.5821, 0.2594, 0.6117, 0.5932, 0.6895, 0.5932, 0.6602, 0.6169, 0.6602, 0.6169, 0.6899, 0.1576, 0.0405, 0.1339, 0.04051, 0.1339, 0.01536, 0.1576, 0.01535, 0.5523, 0.8923, 0.5523, 0.8923, 0.5523, 0.8923, 0.5523, 0.8923, 0.5933, 0.7187, 0.5932, 0.6895, 0.6169, 0.6899, 0.6169, 0.7194, 0.2358, 0.6406, 0.2358, 0.6108, 0.2594, 0.6117, 0.2594, 0.6414, 0.1855, 0.3913, 0.1855, 0.3617, 0.2044, 0.3617, 0.2044, 0.3913, 0.3069, 0.04292, 0.2832, 0.04294, 0.2832, 0.01781, 0.3069, 0.0178, 0.1855, 0.4802, 0.1855, 0.4506, 0.2044, 0.4506, 0.2044, 0.4802, 0.1855, 0.4209, 0.1855, 0.3913, 0.2044, 0.3913, 0.2044, 0.4209, 0.1855, 0.3617, 0.1855, 0.3321, 0.2044, 0.3321, 0.2044, 0.3617, 0.4709, 0.6706, 0.4709, 0.6706, 0.4709, 0.6706, 0.4709, 0.6706, 0.1855, 0.3321, 0.1855, 0.3024, 0.2044, 0.3024, 0.2044, 0.3321, 0.1855, 0.4506, 0.1855, 0.4209, 0.2044, 0.4209, 0.2044, 0.4506, 0.9036, 0.5359, 0.9037, 0.5159, 0.9122, 0.5158, 0.9122, 0.5358, 0.8594, 0.5356, 0.8594, 0.5158, 0.8729, 0.516, 0.8729, 0.5358, 0.01535, 0.8021, 0.01536, 0.7821, 0.02384, 0.7819, 0.02384, 0.8019, 0.7735, 0.1778, 0.7735, 0.1577, 0.7869, 0.1579, 0.7869, 0.178, 0.01535, 0.9544, 0.01535, 0.9346, 0.02383, 0.9345, 0.02383, 0.9542, 0.8176, 0.1778, 0.8176, 0.1577, 0.831, 0.1577, 0.831, 0.1778, 0.9403, 0.1775, 0.9403, 0.1577, 0.9538, 0.1577, 0.9537, 0.1775, 0.7797, 0.9735, 0.7797, 0.954, 0.7883, 0.954, 0.7882, 0.9734, 0.7712, 0.5359, 0.7712, 0.5158, 0.7846, 0.5161, 0.7846, 0.5362, 0.01535, 0.7512, 0.01535, 0.7309, 0.02384, 0.7308, 0.02384, 0.751, 0.901, 0.1778, 0.901, 0.1577, 0.9096, 0.1577, 0.9096, 0.1778, 0.9481, 0.9733, 0.9481, 0.9535, 0.9568, 0.9535, 0.9567, 0.9733, 0.01535, 0.8529, 0.01535, 0.8328, 0.02395, 0.8328, 0.02395, 0.8529, 0.8617, 0.1778, 0.8617, 0.1577, 0.8703, 0.1577, 0.8703, 0.1778, 0.8945, 0.9735, 0.8945, 0.9537, 0.9032, 0.9537, 0.9032, 0.9735, 0.01535, 0.9038, 0.01535, 0.8836, 0.02395, 0.8836, 0.02395, 0.9038, 0.8153, 0.5359, 0.8153, 0.5158, 0.8287, 0.5159, 0.8287, 0.536, 0.9429, 0.5358, 0.9429, 0.516, 0.9514, 0.5158, 0.9514, 0.5356, 0.4709, 0.6706, 0.4709, 0.6706, 0.4709, 0.6706, 0.4709, 0.6706, 0.4709, 0.6706, 0.4709, 0.6706, 0.4709, 0.6706, 0.4709, 0.6706, 0.4709, 0.6706, 0.4709, 0.6706, 0.4709, 0.6706, 0.4709, 0.6706, 0.4709, 0.6706, 0.4709, 0.6706, 0.4709, 0.6706, 0.4709, 0.6706, 0.4709, 0.6706, 0.4709, 0.6706, 0.4709, 0.6706, 0.4709, 0.6706, 0.4709, 0.6706, 0.4709, 0.6706, 0.4709, 0.6706, 0.4709, 0.6706, 0.4709, 0.6706, 0.4709, 0.6706, 0.4709, 0.6706, 0.4709, 0.6706, 0.4709, 0.6706, 0.4709, 0.6706, 0.4709, 0.6706, 0.4709, 0.6706, 0.4709, 0.6706, 0.4709, 0.6706, 0.4709, 0.6706, 0.4709, 0.6706, 0.4709, 0.6706, 0.4709, 0.6706, 0.4709, 0.6706, 0.4709, 0.6706, 0.4709, 0.6706, 0.4709, 0.6706, 0.4709, 0.6706, 0.4709, 0.6706, 0.4709, 0.6706, 0.4709, 0.6706, 0.4709, 0.6706, 0.4709, 0.6706, 0.4709, 0.6706, 0.4709, 0.6706, 0.4709, 0.6706, 0.4709, 0.6706, 0.4709, 0.6706, 0.4709, 0.6706, 0.4709, 0.6706, 0.4709, 0.6706, 0.4709, 0.6706, 0.4709, 0.6706, 0.4709, 0.6706, 0.4709, 0.6706, 0.4709, 0.6706, 0.4709, 0.6706, 0.4709, 0.6706, 0.4709, 0.6706, 0.4709, 0.6706, 0.4709, 0.6706, 0.4709, 0.6706, 0.4709, 0.6706, 0.4709, 0.6706, 0.4709, 0.6706, 0.4709, 0.6706, 0.4709, 0.6706, 0.4709, 0.6706, 0.4709, 0.6706, 0.4709, 0.6706, 0.4709, 0.6706, 0.4709, 0.6706, 0.4709, 0.6706, 0.4709, 0.6706, 0.4709, 0.6706, 0.4709, 0.6706, 0.4709, 0.6706, 0.4709, 0.6706, 0.4709, 0.6706, 0.4709, 0.6706, 0.4709, 0.6706, 0.4709, 0.6706, 0.4709, 0.6706, 0.4709, 0.6706, 0.4709, 0.6706, 0.4709, 0.6706, 0.4709, 0.6706, 0.4709, 0.6706, 0.4709, 0.6706, 0.4709, 0.6706, 0.4709, 0.6706, 0.7423, 0.1618, 0.7423, 0.132, 0.7428, 0.132, 0.7427, 0.1618, 0.1544, 0.4506, 0.1544, 0.4209, 0.1548, 0.4209, 0.1548, 0.4506, 0.7423, 0.1026, 0.7423, 0.07345, 0.7427, 0.07345, 0.7427, 0.1026, 0.1544, 0.3913, 0.1544, 0.3617, 0.1548, 0.3617, 0.1548, 0.3913, 0.7423, 0.04446, 0.7424, 0.01569, 0.7427, 0.01535, 0.7427, 0.04446, 0.1544, 0.3321, 0.1544, 0.3028, 0.1548, 0.3024, 0.1548, 0.3321, 0.7424, 0.1914, 0.7423, 0.1618, 0.7427, 0.1618, 0.7427, 0.1917, 0.1544, 0.4798, 0.1544, 0.4506, 0.1548, 0.4506, 0.1548, 0.4802, 0.1315, 0.4795, 0.1544, 0.4798, 0.1548, 0.4802, 0.1311, 0.4798, 0.7242, 0.1917, 0.7424, 0.1914, 0.7427, 0.1917, 0.7239, 0.192, 0.1544, 0.3028, 0.1315, 0.3028, 0.1311, 0.3024, 0.1548, 0.3024, 0.7424, 0.01569, 0.7242, 0.0158, 0.7239, 0.01547, 0.7427, 0.01535, 0.7423, 0.132, 0.7423, 0.1026, 0.7427, 0.1026, 0.7428, 0.132, 0.1544, 0.4209, 0.1544, 0.3913, 0.1548, 0.3913, 0.1548, 0.4209, 0.1314, 0.6883, 0.1497, 0.6883, 0.15, 0.6887, 0.1311, 0.6887, 0.1497, 0.5112, 0.1314, 0.5112, 0.1311, 0.5109, 0.15, 0.5109, 0.1496, 0.659, 0.1496, 0.6294, 0.15, 0.6294, 0.15, 0.659, 0.1496, 0.5405, 0.1497, 0.5112, 0.15, 0.5109, 0.15, 0.5405, 0.1496, 0.5998, 0.1496, 0.5702, 0.15, 0.5702, 0.15, 0.5998, 0.1496, 0.6294, 0.1496, 0.5998, 0.15, 0.5998, 0.15, 0.6294, 0.1497, 0.6883, 0.1496, 0.659, 0.15, 0.659, 0.15, 0.6887, 0.7423, 0.07345, 0.7423, 0.04446, 0.7427, 0.04446, 0.7427, 0.07345, 0.1544, 0.3617, 0.1544, 0.3321, 0.1548, 0.3321, 0.1548, 0.3617, 0.1496, 0.5702, 0.1496, 0.5405, 0.15, 0.5405, 0.15, 0.5702, 0.7244, 0.0738, 0.7244, 0.103, 0.7239, 0.103, 0.7239, 0.07382, 0.7244, 0.1324, 0.7243, 0.1621, 0.7239, 0.1621, 0.7239, 0.1324, 0.7242, 0.0158, 0.7243, 0.0447, 0.7239, 0.04471, 0.7239, 0.01547, 0.7243, 0.0447, 0.7244, 0.0738, 0.7239, 0.07382, 0.7239, 0.04471, 0.7244, 0.103, 0.7244, 0.1324, 0.7239, 0.1324, 0.7239, 0.103, 0.7243, 0.1621, 0.7242, 0.1917, 0.7239, 0.192, 0.7239, 0.1621, 0.1315, 0.3616, 0.1315, 0.391, 0.1311, 0.391, 0.1311, 0.3616, 0.1315, 0.4205, 0.1315, 0.4501, 0.1311, 0.4501, 0.1311, 0.4205, 0.1315, 0.3028, 0.1315, 0.3321, 0.1311, 0.3321, 0.1311, 0.3024, 0.1315, 0.3321, 0.1315, 0.3616, 0.1311, 0.3616, 0.1311, 0.3321, 0.1315, 0.391, 0.1315, 0.4205, 0.1311, 0.4205, 0.1311, 0.391, 0.1315, 0.4501, 0.1315, 0.4795, 0.1311, 0.4798, 0.1311, 0.4501, 0.1315, 0.5702, 0.1315, 0.5998, 0.1311, 0.5998, 0.1311, 0.5702, 0.1315, 0.659, 0.1314, 0.6883, 0.1311, 0.6887, 0.1311, 0.659, 0.1315, 0.5998, 0.1315, 0.6294, 0.1311, 0.6294, 0.1311, 0.5998, 0.1315, 0.5405, 0.1315, 0.5702, 0.1311, 0.5702, 0.1311, 0.5405, 0.1314, 0.5112, 0.1315, 0.5405, 0.1311, 0.5405, 0.1311, 0.5109, 0.1315, 0.6294, 0.1315, 0.659, 0.1311, 0.659, 0.1311, 0.6294, 0.3857, 0.8717, 0.3561, 0.8717, 0.3615, 0.8316, 0.3815, 0.8315, 0.9658, 0.7806, 0.9478, 0.7806, 0.9544, 0.7405, 0.9629, 0.7405, 0.3197, 0.8001, 0.2901, 0.8001, 0.294, 0.7597, 0.3141, 0.7597, 0.9703, 0.2627, 0.9522, 0.2627, 0.9556, 0.2227, 0.9642, 0.2227, 0.2044, 0.7602, 0.1751, 0.7602, 0.1802, 0.7194, 0.2, 0.7194, 0.2586, 0.8715, 0.2357, 0.8715, 0.2385, 0.8311, 0.2519, 0.8311, 0.8608, 0.485, 0.8316, 0.485, 0.8363, 0.4446, 0.8561, 0.4446, 0.9145, 0.485, 0.8915, 0.485, 0.8976, 0.4447, 0.9111, 0.4446, 0.9212, 0.3423, 0.8917, 0.3423, 0.8956, 0.3023, 0.9156, 0.3023, 0.1931, 0.9727, 0.1751, 0.9727, 0.1821, 0.9328, 0.1906, 0.9328, 0.8007, 0.3428, 0.7712, 0.3428, 0.7765, 0.3023, 0.7965, 0.3023, 0.966, 0.8519, 0.9481, 0.8519, 0.951, 0.8118, 0.9595, 0.8118, 0.08458, 0.7719, 0.05507, 0.7719, 0.05951, 0.7311, 0.07959, 0.7311, 0.9159, 0.0557, 0.8931, 0.0557, 0.8965, 0.01535, 0.9099, 0.0154, 0.2047, 0.8313, 0.1751, 0.8313, 0.1798, 0.7909, 0.2, 0.7909, 0.07796, 0.9141, 0.05507, 0.9141, 0.06133, 0.8737, 0.07474, 0.8737, 0.4456, 0.8717, 0.4165, 0.8717, 0.4193, 0.8316, 0.4391, 0.8316, 0.07304, 0.9846, 0.05507, 0.9846, 0.06119, 0.9448, 0.06968, 0.9448, 0.5325, 0.8616, 0.5035, 0.8616, 0.5102, 0.8212, 0.5299, 0.8212, 0.858, 0.9234, 0.8401, 0.9234, 0.8432, 0.8831, 0.8517, 0.8831, 0.6771, 0.7892, 0.6476, 0.7892, 0.652, 0.7487, 0.6721, 0.7486, 0.9174, 0.852, 0.8945, 0.8521, 0.8992, 0.8118, 0.9126, 0.8118, 0.0847, 0.843, 0.05507, 0.843, 0.0598, 0.8026, 0.07995, 0.8026, 0.9163, 0.1269, 0.8934, 0.1269, 0.8985, 0.08652, 0.9119, 0.0866, 0.8027, 0.127, 0.7735, 0.127, 0.7782, 0.08653, 0.798, 0.08652, 0.9214, 0.2629, 0.8985, 0.2629, 0.9032, 0.2227, 0.9167, 0.2227, 0.8627, 0.1269, 0.8334, 0.1269, 0.8382, 0.08652, 0.8579, 0.08652, 0.9174, 0.923, 0.8945, 0.923, 0.8992, 0.8828, 0.9126, 0.8828, 0.8624, 0.05569, 0.8335, 0.05569, 0.8369, 0.01535, 0.8564, 0.01545, 0.9662, 0.9228, 0.9481, 0.9228, 0.9534, 0.8828, 0.962, 0.8828, 0.1442, 0.843, 0.1154, 0.843, 0.1217, 0.8026, 0.1412, 0.8026, 0.7977, 0.9233, 0.7797, 0.9233, 0.7833, 0.883, 0.7918, 0.883, 0.7535, 0.2635, 0.7239, 0.2635, 0.7287, 0.2227, 0.7488, 0.2227, 0.8986, 0.6997, 0.8757, 0.6997, 0.8786, 0.6593, 0.892, 0.6594, 0.861, 0.3427, 0.8314, 0.3427, 0.8361, 0.3023, 0.8563, 0.3023, 0.8993, 0.6104, 0.8764, 0.6104, 0.8828, 0.5701, 0.8962, 0.57, 0.2048, 0.9021, 0.1751, 0.9021, 0.1799, 0.862, 0.2001, 0.862, 0.9695, 0.4135, 0.9515, 0.4135, 0.9585, 0.3735, 0.967, 0.3735, 0.6169, 0.7906, 0.5871, 0.7906, 0.5915, 0.7501, 0.6117, 0.7501, 0.9698, 0.3423, 0.9519, 0.3423, 0.9551, 0.3023, 0.9636, 0.3023, 0.4461, 0.8008, 0.4165, 0.8008, 0.4212, 0.7604, 0.4414, 0.7604, 0.9481, 0.6102, 0.93, 0.6102, 0.9347, 0.57, 0.9433, 0.57, 0.845, 0.6997, 0.8154, 0.6997, 0.8201, 0.6593, 0.8402, 0.6593, 0.6052, 0.9326, 0.5871, 0.9326, 0.5919, 0.8924, 0.6005, 0.8924, 0.809, 0.7811, 0.7797, 0.7811, 0.7845, 0.7407, 0.8043, 0.7407, 0.6659, 0.9313, 0.6476, 0.9313, 0.6524, 0.891, 0.6611, 0.891, 0.6164, 0.8617, 0.5871, 0.8617, 0.5919, 0.8213, 0.6117, 0.8213, 0.5216, 0.9325, 0.5035, 0.9325, 0.5082, 0.8923, 0.5168, 0.8923, 0.3858, 0.8008, 0.3561, 0.8008, 0.3609, 0.7604, 0.381, 0.7604, 0.4346, 0.9426, 0.4165, 0.9426, 0.4212, 0.9024, 0.4298, 0.9024, 0.8094, 0.8522, 0.7797, 0.8523, 0.7845, 0.8118, 0.8046, 0.8118, 0.3082, 0.9422, 0.2901, 0.9422, 0.2949, 0.902, 0.3035, 0.902, 0.8009, 0.4139, 0.7712, 0.4139, 0.776, 0.3735, 0.7961, 0.3735, 0.9647, 0.05557, 0.9467, 0.05557, 0.9514, 0.01535, 0.96, 0.01535, 0.749, 0.8525, 0.7194, 0.8525, 0.7241, 0.8121, 0.7443, 0.8121, 0.3742, 0.9426, 0.3561, 0.9426, 0.3609, 0.9024, 0.3695, 0.9024, 0.8027, 0.05582, 0.7735, 0.0558, 0.7782, 0.01535, 0.798, 0.01536, 0.9633, 0.4848, 0.9452, 0.4848, 0.9499, 0.4446, 0.9586, 0.4446, 0.8608, 0.4139, 0.8316, 0.4139, 0.8363, 0.3735, 0.8561, 0.3735, 0.7376, 0.9234, 0.7194, 0.9234, 0.7241, 0.8832, 0.7329, 0.8832, 0.8009, 0.4851, 0.7712, 0.4851, 0.776, 0.4446, 0.7961, 0.4446, 0.9474, 0.6995, 0.9293, 0.6995, 0.934, 0.6593, 0.9427, 0.6593, 0.8457, 0.6104, 0.816, 0.6104, 0.8208, 0.57, 0.8409, 0.57, 0.2538, 0.9424, 0.2357, 0.9424, 0.2405, 0.9022, 0.2491, 0.9022, 0.749, 0.7814, 0.7196, 0.7814, 0.7238, 0.7407, 0.7439, 0.7407, 0.9171, 0.7807, 0.8942, 0.7807, 0.8984, 0.7405, 0.9118, 0.7405, 0.6773, 0.8603, 0.6476, 0.8603, 0.6524, 0.8199, 0.6725, 0.8199, 0.1383, 0.9141, 0.1154, 0.9141, 0.1212, 0.8738, 0.1346, 0.8738, 0.9208, 0.4135, 0.8916, 0.4135, 0.8946, 0.3735, 0.9145, 0.3735, 0.1334, 0.9846, 0.1154, 0.9846, 0.1221, 0.9448, 0.1306, 0.9448, 0.8134, 0.2632, 0.7842, 0.2632, 0.7905, 0.2227, 0.8103, 0.2227, 0.9649, 0.1267, 0.947, 0.1267, 0.9498, 0.08653, 0.9583, 0.08652, 0.4709, 0.6706, 0.4709, 0.6706, 0.4709, 0.6706, 0.4709, 0.6706, 0.2464, 0.6979, 0.2464, 0.7233, 0.2358, 0.7231, 0.2358, 0.6974, 0.2358, 0.6721, 0.2464, 0.6725, 0.7309, 0.5948, 0.7309, 0.6199, 0.7202, 0.6199, 0.7202, 0.5948, 0.7202, 0.57, 0.7309, 0.57, 0.4709, 0.6706, 0.4709, 0.6706, 0.4709, 0.6706, 0.4709, 0.6706, 0.4709, 0.6706, 0.4709, 0.6706, 0.4709, 0.6706, 0.4709, 0.6706, 0.4709, 0.6706, 0.4709, 0.6706, 0.4709, 0.6706, 0.4709, 0.6706, 0.4709, 0.6706, 0.4709, 0.6706, 0.4709, 0.6706, 0.4709, 0.6706, 0.4709, 0.6706, 0.4709, 0.6706, 0.4709, 0.6706, 0.4709, 0.6706, 0.6167, 0.5995, 0.6169, 0.625, 0.5756, 0.6295, 0.5754, 0.5998, 0.458, 0.5846, 0.4577, 0.6094, 0.4165, 0.6104, 0.4167, 0.5811, 0.5035, 0.6884, 0.5037, 0.6634, 0.545, 0.6604, 0.5449, 0.6897, 0.6169, 0.5741, 0.6167, 0.5995, 0.5754, 0.5998, 0.5756, 0.57, 0.8456, 0.8119, 0.8562, 0.8118, 0.8638, 0.8524, 0.8401, 0.8524, 0.8524, 0.2228, 0.8631, 0.2227, 0.8678, 0.2632, 0.8441, 0.2632, 0.4577, 0.6094, 0.458, 0.6347, 0.4168, 0.6398, 0.4165, 0.6104, 0.5099, 0.7496, 0.5205, 0.7499, 0.5272, 0.7905, 0.5035, 0.7905, 0.5036, 0.7131, 0.5035, 0.6884, 0.5449, 0.6897, 0.545, 0.7189, 0.7668, 0.6596, 0.7775, 0.6593, 0.7847, 0.7003, 0.7609, 0.7003, 0.5035, 0.6246, 0.5037, 0.5993, 0.5447, 0.6, 0.5445, 0.6297, 0.3311, 0.6733, 0.3312, 0.698, 0.2903, 0.6999, 0.2901, 0.6708, 0.3312, 0.698, 0.3311, 0.7228, 0.2901, 0.729, 0.2903, 0.6999, 0.5037, 0.5993, 0.5035, 0.5736, 0.5446, 0.57, 0.5447, 0.6, 0.7693, 0.5704, 0.78, 0.57, 0.7853, 0.6109, 0.7616, 0.6109, 0.8455, 0.7405, 0.8562, 0.7406, 0.8635, 0.7811, 0.8397, 0.7811, 0.2902, 0.6101, 0.2901, 0.5849, 0.3313, 0.5811, 0.3314, 0.6106, 0.2901, 0.6351, 0.2902, 0.6101, 0.3314, 0.6106, 0.3313, 0.6401, 0.2401, 0.7597, 0.2507, 0.7597, 0.2594, 0.8004, 0.2357, 0.8004, 0.648, 0.598, 0.6476, 0.5732, 0.6891, 0.57, 0.6895, 0.5992, 0.6476, 0.6231, 0.648, 0.598, 0.6895, 0.5992, 0.6891, 0.6286, 0.6889, 0.6625, 0.6885, 0.6873, 0.6476, 0.6885, 0.648, 0.6593, 0.6885, 0.6873, 0.6889, 0.7124, 0.648, 0.7179, 0.6476, 0.6885, 0.2988, 0.8308, 0.3095, 0.8308, 0.3139, 0.8713, 0.2901, 0.8713, 0.1002, 0.312, 0.07486, 0.3121, 0.08461, 0.3076, 0.1002, 0.3024, 0.1948, 0.6887, 0.1948, 0.659, 0.2044, 0.659, 0.2044, 0.6887, 0.1948, 0.6294, 0.1948, 0.5998, 0.2044, 0.5998, 0.2044, 0.6294, 0.1948, 0.5702, 0.1948, 0.5405, 0.2044, 0.5405, 0.2044, 0.5702, 0.1001, 0.4635, 0.07478, 0.4635, 0.0747, 0.4447, 0.1004, 0.4447, 0.1004, 0.421, 0.07469, 0.421, 0.07483, 0.3973, 0.1002, 0.3973, 0.1002, 0.3736, 0.07489, 0.3736, 0.07488, 0.3499, 0.1002, 0.3499, 0.04362, 0.3734, 0.01785, 0.3736, 0.01865, 0.3499, 0.04398, 0.3497, 0.0416, 0.4208, 0.01535, 0.421, 0.01602, 0.3973, 0.04209, 0.3971, 0.04253, 0.4633, 0.01638, 0.4635, 0.01551, 0.4447, 0.04176, 0.4445, 0.04373, 0.3119, 0.0184, 0.312, 0.01834, 0.3024, 0.03396, 0.3075, 0.1948, 0.5405, 0.1948, 0.5109, 0.2044, 0.5109, 0.2044, 0.5405, 0.0747, 0.5525, 0.07469, 0.5228, 0.08455, 0.5229, 0.08456, 0.5525, 0.03488, 0.4869, 0.01907, 0.4921, 0.01818, 0.4823, 0.04398, 0.4821, 0.1003, 0.4921, 0.08469, 0.487, 0.07494, 0.4823, 0.1001, 0.4823, 0.07471, 0.5821, 0.0747, 0.5525, 0.08456, 0.5525, 0.08458, 0.5819, 0.07471, 0.6411, 0.07471, 0.6116, 0.08458, 0.6112, 0.08458, 0.6407, 0.07469, 0.7004, 0.0747, 0.6707, 0.08457, 0.6703, 0.08455, 0.7001, 0.0747, 0.6707, 0.07471, 0.6411, 0.08458, 0.6407, 0.08457, 0.6703, 0.1948, 0.659, 0.1948, 0.6294, 0.2044, 0.6294, 0.2044, 0.659, 0.04386, 0.3308, 0.01853, 0.3309, 0.0184, 0.312, 0.04373, 0.3119, 0.1002, 0.3309, 0.07487, 0.331, 0.07486, 0.3121, 0.1002, 0.312, 0.07471, 0.6116, 0.07471, 0.5821, 0.08458, 0.5819, 0.08458, 0.6112, 0.1948, 0.5998, 0.1948, 0.5702, 0.2044, 0.5702, 0.2044, 0.5998, 0.04398, 0.4821, 0.01818, 0.4823, 0.01638, 0.4635, 0.04253, 0.4633, 0.1001, 0.4823, 0.07494, 0.4823, 0.07478, 0.4635, 0.1001, 0.4635, 0.04176, 0.4445, 0.01551, 0.4447, 0.01535, 0.421, 0.0416, 0.4208, 0.1004, 0.4447, 0.0747, 0.4447, 0.07469, 0.421, 0.1004, 0.421, 0.04209, 0.3971, 0.01602, 0.3973, 0.01785, 0.3736, 0.04362, 0.3734, 0.1002, 0.3973, 0.07483, 0.3973, 0.07489, 0.3736, 0.1002, 0.3736, 0.1002, 0.3499, 0.07488, 0.3499, 0.07487, 0.331, 0.1002, 0.3309, 0.04398, 0.3497, 0.01865, 0.3499, 0.01853, 0.3309, 0.04386, 0.3308, 0.4709, 0.7013, 0.4709, 0.7013, 0.4709, 0.7013, 0.4709, 0.7013, 0.4709, 0.6706, 0.4709, 0.6706, 0.4709, 0.6706, 0.4709, 0.6706, 0.4709, 0.7013, 0.4709, 0.7013, 0.4709, 0.7013, 0.4709, 0.7013, 0.4709, 0.6706, 0.4709, 0.6706, 0.4709, 0.6706, 0.4709, 0.6706, 0.4709, 0.6706, 0.4709, 0.6706, 0.4709, 0.6706, 0.4709, 0.6706, 0.2832, 0.04294, 0.2644, 0.04241, 0.2644, 0.01728, 0.2832, 0.01781, 0.6932, 0.02849, 0.6636, 0.02849, 0.6636, 0.02849, 0.6788, 0.01535, 0.4709, 0.6706, 0.4709, 0.6706, 0.4709, 0.6706, 0.4709, 0.6706, 0.4709, 0.6706, 0.4709, 0.6706, 0.4709, 0.6706, 0.4709, 0.6706, 0.3543, 0.04098, 0.3306, 0.04239, 0.3306, 0.01725, 0.3543, 0.01582, 0.3306, 0.04239, 0.3069, 0.04292, 0.3069, 0.0178, 0.3306, 0.01725, 0.4709, 0.7013, 0.4709, 0.7013, 0.4709, 0.7013, 0.4709, 0.7013, 0.1102, 0.04069, 0.08649, 0.04077, 0.08649, 0.01562, 0.1102, 0.01554, 0.378, 0.04053, 0.3543, 0.04098, 0.3543, 0.01582, 0.378, 0.01537, 0.4709, 0.6706, 0.4709, 0.6706, 0.4709, 0.6706, 0.4709, 0.6706, 0.4858, 0.02853, 0.4562, 0.02854, 0.4706, 0.0154, 0.4858, 0.02853, 0.1764, 0.04058, 0.1576, 0.0405, 0.1576, 0.01535, 0.1764, 0.01543, 0.4709, 0.6706, 0.4709, 0.6706, 0.4709, 0.6706, 0.4709, 0.6706, 0.4709, 0.6706, 0.4709, 0.6706, 0.4709, 0.6706, 0.4709, 0.6706, 0.1339, 0.04051, 0.1102, 0.04069, 0.1102, 0.01554, 0.1339, 0.01536, 0.4709, 0.6706, 0.4709, 0.6706, 0.4709, 0.6706, 0.4709, 0.6706, 0.4709, 0.6706, 0.4709, 0.6706, 0.4709, 0.6706, 0.4709, 0.6706, 0.4709, 0.6706, 0.4709, 0.6706, 0.4709, 0.6706, 0.4709, 0.6706, 0.08649, 0.04077, 0.06278, 0.04077, 0.06277, 0.01562, 0.08649, 0.01562, 0.4709, 0.6706, 0.4709, 0.6706, 0.4709, 0.6706, 0.4709, 0.6706, 0.4709, 0.6706, 0.4709, 0.6706, 0.4709, 0.6706, 0.4709, 0.6706, 0.5523, 0.8923, 0.5523, 0.8923, 0.5523, 0.8923, 0.5523, 0.8923, 0.5523, 0.8923, 0.5523, 0.8923, 0.5523, 0.8923, 0.5523, 0.8923, 0.4709, 0.6706, 0.4709, 0.6706, 0.4709, 0.6706, 0.4709, 0.6706, 0.4709, 0.7013, 0.4709, 0.7013, 0.4709, 0.7013, 0.4709, 0.7013, 0.4709, 0.7013, 0.4709, 0.7013, 0.4709, 0.7013, 0.4709, 0.7013, 0.4709, 0.6706, 0.4709, 0.6706, 0.4709, 0.6706, 0.4709, 0.6706])
_uv = me_cube.uv_layers.new(name='automap')
_uv.uv.foreach_set('vector', [-0.1719, -1.343, -0.1719, 0.4678, -0.09858, 0.4678, 0.0459, 0.4678, 0.1904, 0.4678, 0.3715, 0.4678, 0.5526, 0.4684, 0.7337, 0.4697, 0.9148, 0.4697, 1.058, 0.4691, 1.202, 0.4678, 1.277, 0.4678, 1.277, -1.343, -0.4025, 1.277, 1.408, 1.277, 1.408, -0.1719, -0.4025, -0.1719, 1.198, -1.133, 1.198, 0.2577, -0.1924, 0.2577, -0.1924, -1.133, -0.1762, -0.09858, -0.1762, 0.0459, -0.1762, 0.0459, -0.1762, -0.09858, -0.1924, -1.133, -0.1924, 0.2577, -0.4025, 0.4678, -0.4025, -1.343, 1.198, 0.2577, 1.198, -1.133, 1.408, -1.343, 1.408, 0.4678, 1.408, -0.1719, 1.182, -0.1719, 0.9555, -0.1719, 0.7292, -0.1719, 0.5028, -0.1719, 0.2765, -0.1719, 0.05014, -0.1719, -0.1762, -0.1719, -0.4025, -0.1719, -0.1924, -0.3821, 1.198, -0.3821, -0.4025, -0.1719, 1.408, -0.1719, 1.198, -0.3821, -0.1924, -0.3821, -0.2512, -1.192, -0.2512, 0.3164, 1.257, 0.3164, 1.257, -1.192, 1.408, -1.343, -0.4025, -1.343, -0.2512, -1.192, 1.257, -1.192, 1.277, 0.466, 1.277, -1.343, 1.429, -1.192, 1.429, 0.3164, -0.2512, 0.3164, -0.2512, -1.192, -0.4025, -1.343, -0.4025, 0.4678, -0.4025, 1.277, -0.1762, 1.277, 0.05062, 1.277, 0.2765, 1.277, 0.5018, 1.277, 0.7273, 1.277, 0.9534, 1.277, 1.18, 1.277, 1.407, 1.277, 1.257, 1.429, -0.2512, 1.429, 1.277, -1.343, 1.277, 0.466, 1.202, 0.4615, 1.058, 0.4519, 0.9149, 0.4473, 0.7337, 0.4473, 0.5527, 0.4519, 0.3716, 0.464, 0.1904, 0.4678, 0.0459, 0.4678, -0.09858, 0.4678, -0.1719, 0.4678, -0.1719, -1.343, 0.05062, 1.277, -0.1762, 1.277, -0.1762, 1.277, 0.05062, 1.277, -0.1762, 0.0459, -0.1762, 0.1904, -0.1762, 0.1904, -0.1762, 0.0459, 1.182, 0.0459, 1.182, -0.09858, 1.182, -0.09858, 1.182, 0.0459, 0.04526, 0.9146, 0.2667, 0.9145, 0.2667, 0.9145, 0.04526, 0.9146, 1.182, 0.1904, 1.179, 0.3716, 1.179, 0.3716, 1.182, 0.1904, 0.7173, 1.058, 0.4925, 1.058, 0.4925, 1.058, 0.7173, 1.058, 0.7141, 0.7333, 0.4891, 0.7333, 0.4934, 0.5523, 0.7184, 0.5523, 0.7141, 0.9144, 0.9415, 0.9145, 0.9415, 0.9145, 0.7141, 0.9144, 0.9555, 0.1904, 1.182, 0.1904, 1.182, 0.1904, 0.9555, 0.1904, 0.04731, 0.6188, 0.2362, 0.6188, 0.2341, 0.7001, 0.04528, 0.7002, -0.1437, 0.7003, -0.1433, 0.6189, 0.2695, 1.058, 0.04724, 1.058, 0.04724, 1.058, 0.2695, 1.058, 0.05014, -0.1719, 0.2765, -0.1719, 0.2765, -0.1719, 0.05014, -0.1719, 1.182, 0.1904, 1.182, 0.0459, 1.182, 0.0459, 1.182, 0.1904, 0.5028, -0.1719, 0.7292, -0.1719, 0.7292, -0.1719, 0.5028, -0.1719, 1.277, 0.4678, 1.202, 0.4678, 1.202, 0.6396, 1.238, 0.5632, 1.202, 0.4678, 1.058, 0.4691, 1.058, 0.6409, 1.202, 0.6396, 0.9555, -0.1719, 1.182, -0.1719, 1.182, -0.1719, 0.9555, -0.1719, 1.202, 0.4615, 1.277, 0.466, 1.238, 0.5614, 1.202, 0.6333, 0.9555, 0.0459, 0.7292, 0.0459, 0.7292, 0.0459, 0.9555, 0.0459, -0.1761, 1.058, -0.177, 0.9147, -0.177, 0.9147, -0.1761, 1.058, 1.058, 0.4519, 1.202, 0.4615, 1.202, 0.6333, 1.058, 0.6237, 0.0459, 0.4678, -0.09858, 0.4678, -0.09858, 0.6396, 0.0459, 0.6396, -0.09858, 0.4678, -0.1719, 0.4678, -0.1327, 0.5632, -0.09858, 0.6396, 0.1904, 0.4678, 0.0459, 0.4678, 0.0459, 0.6396, 0.1904, 0.6396, -0.177, 0.9147, -0.1761, 1.058, -0.1761, 1.058, -0.177, 0.9147, -0.09858, 0.4678, 0.0459, 0.4678, 0.0459, 0.6396, -0.09858, 0.6396, -0.1719, 0.4678, -0.09858, 0.4678, -0.09858, 0.6396, -0.1327, 0.5632, 0.0459, 0.4678, 0.1904, 0.4678, 0.1904, 0.6396, 0.0459, 0.6396, 0.9415, 0.9145, 1.17, 0.9147, 1.17, 0.9147, 0.9415, 0.9145, 0.05014, 0.0459, -0.1762, 0.0459, -0.1762, 0.0459, 0.05014, 0.0459, -0.1763, 0.5525, -0.177, 0.7335, -0.177, 0.7335, -0.1763, 0.5525, 0.9555, -0.09858, 1.182, -0.09858, 1.182, -0.09858, 0.9555, -0.09858, -0.1762, 0.3715, -0.1762, 0.1904, -0.1762, 0.1904, -0.1762, 0.3715, -0.177, 0.7335, -0.177, 0.9147, -0.177, 0.9147, -0.177, 0.7335, 0.04724, 1.058, -0.1761, 1.058, -0.1761, 1.058, 0.04724, 1.058, 0.5028, -0.09858, 0.7292, -0.09858, 0.7292, -0.09858, 0.5028, -0.09858, 0.2765, 0.0459, 0.05014, 0.0459, 0.05014, 0.0459, 0.2765, 0.0459, -0.1762, 0.1904, -0.1762, 0.3715, -0.1762, 0.3715, -0.1762, 0.1904, 0.9443, 1.058, 0.7173, 1.058, 0.7173, 1.058, 0.9443, 1.058, 1.17, 0.9147, 1.17, 0.7335, 1.17, 0.7335, 1.17, 0.9147, 0.2765, -0.09858, 0.5028, -0.09858, 0.5028, -0.09858, 0.2765, -0.09858, 0.4891, 0.7333, 0.2667, 0.7334, 0.2701, 0.5523, 0.4934, 0.5523, 1.179, 0.3716, 0.952, 0.3715, 0.952, 0.3715, 1.179, 0.3716, 1.407, 0.466, 1.18, 0.4641, 1.18, 0.4641, 1.297, 0.5614, 0.499, 1.202, 0.2747, 1.202, 0.2695, 1.058, 0.4925, 1.058, 0.9504, 1.202, 0.7242, 1.202, 0.7173, 1.058, 0.9443, 1.058, 0.05022, 1.202, -0.1757, 1.202, -0.1761, 1.058, 0.04724, 1.058, 0.2765, -0.09858, 0.05014, -0.09858, 0.05014, -0.09858, 0.2765, -0.09858, -0.1762, 0.4678, -0.4025, 0.4678, -0.2926, 0.5632, -0.1762, 0.4678, 0.2747, 1.202, 0.05022, 1.202, 0.04724, 1.058, 0.2695, 1.058, 0.7242, 1.202, 0.499, 1.202, 0.4925, 1.058, 0.7173, 1.058, 1.178, 1.202, 0.9504, 1.202, 0.9443, 1.058, 1.172, 1.058, 0.7141, 0.7333, 0.7141, 0.9144, 0.7141, 0.9144, 0.9415, 0.9145, 0.7141, 0.9144, 0.7141, 0.7333, 0.9415, 0.7334, 0.04526, 0.9146, -0.177, 0.9147, -0.177, 0.7335, 0.04526, 0.7334, 0.499, 1.202, 0.7242, 1.202, 0.7242, 1.202, 0.499, 1.202, 0.05022, 1.202, 0.2747, 1.202, 0.2747, 1.202, 0.05022, 1.202, 0.2667, 0.9145, 0.04526, 0.9146, 0.04526, 0.7334, 0.2667, 0.7334, 1.17, 0.9147, 0.9415, 0.9145, 0.9415, 0.7334, 1.17, 0.7335, 0.4935, 0.5192, 0.3043, 0.5193, 0.3077, 0.4377, 0.5004, 0.4377, 0.6912, 0.4378, 0.6865, 0.5192, 0.945, 0.5524, 0.7184, 0.5523, 0.7258, 0.3715, 0.952, 0.3715, 0.04732, 0.5524, -0.1763, 0.5525, -0.1762, 0.3715, 0.05016, 0.3715, 0.9148, 0.4697, 0.7337, 0.4697, 0.7337, 0.6415, 0.9148, 0.6415, -0.1762, -0.1719, 0.05014, -0.1719, 0.05014, -0.1719, -0.1762, -0.1719, 0.2701, 0.5523, 0.04732, 0.5524, 0.05016, 0.3715, 0.2755, 0.3714, 1.173, 0.5526, 0.945, 0.5524, 0.952, 0.3715, 1.179, 0.3716, 0.5028, 0.1904, 0.2765, 0.1904, 0.2765, 0.0459, 0.5028, 0.0459, 0.7337, 0.4473, 0.9149, 0.4473, 0.9149, 0.6191, 0.7337, 0.6191, 1.182, 0.1904, 0.9555, 0.1904, 0.9555, 0.0459, 1.182, 0.0459, 0.7292, 0.1904, 0.5028, 0.1904, 0.5028, 0.0459, 0.7292, 0.0459, 0.2765, 0.1904, 0.05014, 0.1904, 0.05014, 0.0459, 0.2765, 0.0459, 1.172, 1.058, 1.17, 0.9147, 1.17, 0.9147, 1.172, 1.058, 0.05014, 0.1904, -0.1762, 0.1904, -0.1762, 0.0459, 0.05014, 0.0459, 0.9555, 0.1904, 0.7292, 0.1904, 0.7292, 0.0459, 0.9555, 0.0459, 1.132, 1.019, 0.9795, 1.019, 0.9783, 0.9538, 1.131, 0.9536, 1.141, 0.3325, 0.9896, 0.3322, 0.9917, 0.2297, 1.143, 0.2295, 0.6798, 1.019, 0.5269, 1.019, 0.5253, 0.9539, 0.6783, 0.9538, 0.691, 0.3321, 0.5376, 0.3321, 0.539, 0.2298, 0.6929, 0.2298, 0.2327, 1.019, 0.08187, 1.019, 0.08088, 0.954, 0.2315, 0.9539, 0.24, 0.3321, 0.0864, 0.3321, 0.08635, 0.2298, 0.2403, 0.2298, 0.01394, 0.3322, -0.1371, 0.3324, -0.1371, 0.2295, 0.01393, 0.2297, 0.0108, 1.019, -0.1382, 1.019, -0.1387, 0.9536, 0.009948, 0.9539, 0.9171, 0.3322, 0.7633, 0.3322, 0.7654, 0.2298, 0.9193, 0.2298, 0.9066, 1.019, 0.7522, 1.019, 0.7507, 0.9538, 0.9053, 0.9539, 0.9193, 0.006508, 0.7654, 0.006508, 0.7654, -0.0592, 0.9193, -0.0592, 0.01393, 0.006601, -0.1374, 0.006989, -0.1374, -0.05968, 0.01393, -0.05929, 0.2403, 0.006508, 0.08635, 0.006508, 0.08635, -0.0592, 0.2403, -0.0592, 0.6929, 0.006508, 0.539, 0.006508, 0.539, -0.0592, 0.6929, -0.0592, 1.143, 0.006989, 0.9917, 0.006601, 0.9917, -0.05929, 1.143, -0.05968, 0.4666, 0.006508, 0.3127, 0.006508, 0.3127, -0.0592, 0.4666, -0.0592, 0.4654, 0.3321, 0.3122, 0.3321, 0.3127, 0.2298, 0.4666, 0.2298, 0.4553, 1.019, 0.3038, 1.019, 0.3025, 0.9539, 0.4538, 0.9539, 1.172, 1.058, 0.9443, 1.058, 0.9443, 1.058, 1.172, 1.058, 0.5004, 0.3715, 0.2755, 0.3714, 0.2755, 0.3714, 0.5004, 0.3715, 0.4891, 0.9145, 0.7141, 0.9144, 0.7141, 0.9144, 0.4891, 0.9145, 0.7292, 0.1904, 0.9555, 0.1904, 0.9555, 0.1904, 0.7292, 0.1904, 0.952, 0.3715, 0.7258, 0.3715, 0.7258, 0.3715, 0.952, 0.3715, 1.182, -0.09858, 1.182, 0.0459, 1.182, 0.0459, 1.182, -0.09858, 1.17, 0.9147, 1.172, 1.058, 1.172, 1.058, 1.17, 0.9147, 0.05014, 0.1904, 0.2765, 0.1904, 0.2765, 0.1904, 0.05014, 0.1904, 0.2667, 0.9145, 0.4891, 0.9145, 0.4891, 0.9145, 0.2667, 0.9145, 0.05016, 0.3715, -0.1762, 0.3715, -0.1762, 0.3715, 0.05016, 0.3715, -0.1762, 0.0459, -0.1762, -0.09858, -0.1762, -0.09858, -0.1762, 0.0459, 0.5028, 0.1904, 0.7292, 0.1904, 0.7292, 0.1904, 0.5028, 0.1904, 0.5028, 0.0459, 0.2765, 0.0459, 0.2765, 0.0459, 0.5028, 0.0459, 0.05014, -0.09858, 0.2765, -0.09858, 0.2765, -0.09858, 0.05014, -0.09858, 0.2765, 0.1904, 0.5028, 0.1904, 0.5028, 0.1904, 0.2765, 0.1904, 0.7292, -0.09858, 0.9555, -0.09858, 0.9555, -0.09858, 0.7292, -0.09858, -0.177, 0.9147, 0.04526, 0.9146, 0.04526, 0.9146, -0.177, 0.9147, 0.2755, 0.3714, 0.05016, 0.3715, 0.05016, 0.3715, 0.2755, 0.3714, -0.1762, -0.09858, 0.05014, -0.09858, 0.05014, -0.09858, -0.1762, -0.09858, 1.182, 0.0459, 0.9555, 0.0459, 0.9555, 0.0459, 1.182, 0.0459, 0.7258, 0.3715, 0.5004, 0.3715, 0.5004, 0.3715, 0.7258, 0.3715, 0.4925, 1.058, 0.2695, 1.058, 0.2695, 1.058, 0.4925, 1.058, 0.7292, 0.0459, 0.5028, 0.0459, 0.5028, 0.0459, 0.7292, 0.0459, -0.1762, 0.1904, 0.05014, 0.1904, 0.05014, 0.1904, -0.1762, 0.1904, 0.9415, 0.9177, 0.7141, 0.9176, 0.7141, 0.9144, 0.9415, 0.9145, 0.9555, 0.1935, 0.7292, 0.1935, 0.7292, 0.1904, 0.9555, 0.1904, 0.4891, 0.9176, 0.2667, 0.9177, 0.2667, 0.9145, 0.4891, 0.9145, 0.5028, 0.1935, 0.2765, 0.1935, 0.2765, 0.1904, 0.5028, 0.1904, 0.04526, 0.9177, -0.1744, 0.9173, -0.177, 0.9147, 0.04526, 0.9146, 0.05014, 0.1935, -0.1733, 0.1932, -0.1762, 0.1904, 0.05014, 0.1904, 1.168, 0.9173, 0.9415, 0.9177, 0.9415, 0.9145, 1.17, 0.9147, 1.179, 0.1932, 0.9555, 0.1935, 0.9555, 0.1904, 1.182, 0.1904, 1.176, 0.3687, 1.179, 0.1932, 1.182, 0.1904, 1.179, 0.3716, 1.17, 1.056, 1.168, 0.9173, 1.17, 0.9147, 1.172, 1.058, -0.1733, 0.1932, -0.1733, 0.3687, -0.1762, 0.3715, -0.1762, 0.1904, -0.1744, 0.9173, -0.1736, 1.056, -0.1761, 1.058, -0.177, 0.9147, 0.7141, 0.9176, 0.4891, 0.9176, 0.4891, 0.9145, 0.7141, 0.9144, 0.7292, 0.1935, 0.5028, 0.1935, 0.5028, 0.1904, 0.7292, 0.1904, 1.179, 0.0433, 1.179, -0.09598, 1.182, -0.09858, 1.182, 0.0459, -0.1736, -0.09598, -0.1736, 0.0433, -0.1762, 0.0459, -0.1762, -0.09858, 0.9555, -0.09541, 0.7292, -0.09541, 0.7292, -0.09858, 0.9555, -0.09858, 0.05014, -0.09541, -0.1736, -0.09598, -0.1762, -0.09858, 0.05014, -0.09858, 0.5028, -0.09541, 0.2765, -0.09541, 0.2765, -0.09858, 0.5028, -0.09858, 0.7292, -0.09541, 0.5028, -0.09541, 0.5028, -0.09858, 0.7292, -0.09858, 1.179, -0.09598, 0.9555, -0.09541, 0.9555, -0.09858, 1.182, -0.09858, 0.2667, 0.9177, 0.04526, 0.9177, 0.04526, 0.9146, 0.2667, 0.9145, 0.2765, 0.1935, 0.05014, 0.1935, 0.05014, 0.1904, 0.2765, 0.1904, 0.2765, -0.09541, 0.05014, -0.09541, 0.05014, -0.09858, 0.2765, -0.09858, 0.2694, 1.055, 0.4923, 1.055, 0.4925, 1.058, 0.2695, 1.058, 0.7172, 1.055, 0.9441, 1.055, 0.9443, 1.058, 0.7173, 1.058, -0.1736, 1.056, 0.04717, 1.055, 0.04724, 1.058, -0.1761, 1.058, 0.04717, 1.055, 0.2694, 1.055, 0.2695, 1.058, 0.04724, 1.058, 0.4923, 1.055, 0.7172, 1.055, 0.7173, 1.058, 0.4925, 1.058, 0.9441, 1.055, 1.17, 1.056, 1.172, 1.058, 0.9443, 1.058, 0.2755, 0.3683, 0.5005, 0.3683, 0.5004, 0.3715, 0.2755, 0.3714, 0.726, 0.3683, 0.9522, 0.3684, 0.952, 0.3715, 0.7258, 0.3715, -0.1733, 0.3687, 0.05018, 0.3683, 0.05016, 0.3715, -0.1762, 0.3715, 0.05018, 0.3683, 0.2755, 0.3683, 0.2755, 0.3714, 0.05016, 0.3715, 0.5005, 0.3683, 0.726, 0.3683, 0.7258, 0.3715, 0.5004, 0.3715, 0.9522, 0.3684, 1.176, 0.3687, 1.179, 0.3716, 0.952, 0.3715, 0.2765, 0.04272, 0.5028, 0.04272, 0.5028, 0.0459, 0.2765, 0.0459, 0.9555, 0.04272, 1.179, 0.0433, 1.182, 0.0459, 0.9555, 0.0459, 0.5028, 0.04272, 0.7292, 0.04272, 0.7292, 0.0459, 0.5028, 0.0459, 0.05014, 0.04272, 0.2765, 0.04272, 0.2765, 0.0459, 0.05014, 0.0459, -0.1736, 0.0433, 0.05014, 0.04272, 0.05014, 0.0459, -0.1762, 0.0459, 0.7292, 0.04272, 0.9555, 0.04272, 0.9555, 0.0459, 0.7292, 0.0459, 1.17, 0.4461, 0.9441, 0.442, 0.9795, 0.7469, 1.132, 0.7499, 1.055, 0.442, 0.9177, 0.4359, 0.9538, 0.7442, 1.019, 0.7469, 0.9415, 0.4359, 1.168, 0.4409, 1.131, 0.7474, 0.9783, 0.7442, 0.9173, 0.4409, 1.056, 0.4461, 1.019, 0.7499, 0.9536, 0.7474, 1.176, 0.4612, 0.9522, 0.4598, 0.9896, 0.7696, 1.141, 0.7704, 0.3684, 0.4598, 0.1935, 0.4678, 0.2297, 0.7747, 0.3322, 0.7696, 0.9555, 0.4678, 1.179, 0.4678, 1.143, 0.7747, 0.9917, 0.7747, 0.1932, 0.4678, 0.3687, 0.4612, 0.3325, 0.7704, 0.2295, 0.7747, 0.7172, 0.4407, 0.4923, 0.4442, 0.5269, 0.7472, 0.6798, 0.7449, 1.055, 0.4442, 0.9176, 0.4368, 0.9539, 0.7437, 1.019, 0.7472, 0.4891, 0.4368, 0.7141, 0.4335, 0.6783, 0.7415, 0.5253, 0.7437, 0.9176, 0.4335, 1.055, 0.4407, 1.019, 0.7449, 0.9538, 0.7415, 0.726, 0.4603, 0.5005, 0.4626, 0.5376, 0.7713, 0.691, 0.7701, 0.3683, 0.4626, 0.1935, 0.4678, 0.2298, 0.7747, 0.3321, 0.7713, 0.5028, 0.4678, 0.7292, 0.4678, 0.6929, 0.7747, 0.539, 0.7747, 0.1935, 0.4678, 0.3683, 0.4603, 0.3321, 0.7701, 0.2298, 0.7747, 0.2694, 0.4523, 0.04717, 0.4618, 0.08187, 0.7652, 0.2327, 0.7581, 1.055, 0.4618, 0.9177, 0.4574, 0.954, 0.7629, 1.019, 0.7652, 0.04526, 0.4574, 0.2667, 0.4459, 0.2315, 0.7552, 0.08088, 0.7629, 0.9177, 0.4459, 1.055, 0.4523, 1.019, 0.7581, 0.9539, 0.7552, 0.2755, 0.4658, 0.05018, 0.468, 0.0864, 0.7749, 0.24, 0.7742, 0.3683, 0.468, 0.1935, 0.4678, 0.2298, 0.7747, 0.3321, 0.7749, 0.05014, 0.4678, 0.2765, 0.4678, 0.2403, 0.7747, 0.08635, 0.7747, 0.1935, 0.4678, 0.3683, 0.4658, 0.3321, 0.7742, 0.2298, 0.7747, 0.05018, 0.468, -0.1733, 0.4678, -0.1371, 0.7747, 0.01394, 0.7748, 0.3687, 0.4678, 0.1932, 0.4678, 0.2295, 0.7747, 0.3324, 0.7747, -0.1733, 0.4678, 0.05014, 0.4678, 0.01393, 0.7747, -0.1371, 0.7747, 0.1935, 0.4678, 0.3683, 0.468, 0.3322, 0.7748, 0.2297, 0.7747, 0.04717, 0.4618, -0.1736, 0.4687, -0.1382, 0.7738, 0.0108, 0.7684, 1.056, 0.4687, 0.9173, 0.4667, 0.9536, 0.7725, 1.019, 0.7738, -0.1744, 0.4667, 0.04526, 0.4574, 0.009948, 0.7664, -0.1387, 0.7725, 0.9177, 0.4574, 1.055, 0.4618, 1.019, 0.7684, 0.9539, 0.7664, 0.9522, 0.4598, 0.726, 0.4603, 0.7633, 0.7697, 0.9171, 0.7695, 0.3683, 0.4603, 0.1935, 0.4678, 0.2298, 0.7747, 0.3322, 0.7697, 0.7292, 0.4678, 0.9555, 0.4678, 0.9193, 0.7747, 0.7654, 0.7747, 0.1935, 0.4678, 0.3684, 0.4598, 0.3322, 0.7695, 0.2298, 0.7747, 0.9441, 0.442, 0.7172, 0.4407, 0.7522, 0.7447, 0.9066, 0.7458, 1.055, 0.4407, 0.9176, 0.4335, 0.9538, 0.7414, 1.019, 0.7447, 0.7141, 0.4335, 0.9415, 0.4359, 0.9053, 0.7429, 0.7507, 0.7414, 0.9177, 0.4359, 1.055, 0.442, 1.019, 0.7458, 0.9539, 0.7429, 0.9555, 0.4678, 0.7292, 0.4678, 0.7654, 0.7747, 0.9193, 0.7747, 0.04272, 0.4678, -0.09541, 0.4678, -0.0592, 0.7747, 0.006508, 0.7747, 0.7292, 0.4678, 0.9555, 0.4678, 0.9193, 0.7747, 0.7654, 0.7747, -0.09541, 0.4678, 0.04272, 0.4678, 0.006508, 0.7747, -0.0592, 0.7747, 0.05014, 0.4678, -0.1736, 0.4678, -0.1374, 0.7747, 0.01393, 0.7747, 0.0433, 0.4678, -0.09598, 0.4678, -0.05968, 0.7747, 0.006989, 0.7747, -0.1736, 0.4678, 0.05014, 0.4678, 0.01393, 0.7747, -0.1374, 0.7747, -0.09541, 0.4678, 0.04272, 0.4678, 0.006601, 0.7747, -0.05929, 0.7747, 0.2765, 0.4678, 0.05014, 0.4678, 0.08635, 0.7747, 0.2403, 0.7747, 0.04272, 0.4678, -0.09541, 0.4678, -0.0592, 0.7747, 0.006508, 0.7747, 0.05014, 0.4678, 0.2765, 0.4678, 0.2403, 0.7747, 0.08635, 0.7747, -0.09541, 0.4678, 0.04272, 0.4678, 0.006508, 0.7747, -0.0592, 0.7747, 0.7292, 0.4678, 0.5028, 0.4678, 0.539, 0.7747, 0.6929, 0.7747, 0.04272, 0.4678, -0.09541, 0.4678, -0.0592, 0.7747, 0.006508, 0.7747, 0.5028, 0.4678, 0.7292, 0.4678, 0.6929, 0.7747, 0.539, 0.7747, -0.09541, 0.4678, 0.04272, 0.4678, 0.006508, 0.7747, -0.0592, 0.7747, 1.179, 0.4678, 0.9555, 0.4678, 0.9917, 0.7747, 1.143, 0.7747, 0.04272, 0.4678, -0.09541, 0.4678, -0.05929, 0.7747, 0.006601, 0.7747, 0.9555, 0.4678, 1.179, 0.4678, 1.143, 0.7747, 0.9917, 0.7747, -0.09598, 0.4678, 0.0433, 0.4678, 0.006989, 0.7747, -0.05968, 0.7747, 0.5028, 0.4678, 0.2765, 0.4678, 0.3127, 0.7747, 0.4666, 0.7747, 0.04272, 0.4678, -0.09541, 0.4678, -0.0592, 0.7747, 0.006508, 0.7747, 0.2765, 0.4678, 0.5028, 0.4678, 0.4666, 0.7747, 0.3127, 0.7747, -0.09541, 0.4678, 0.04272, 0.4678, 0.006508, 0.7747, -0.0592, 0.7747, 0.5005, 0.4626, 0.2755, 0.4658, 0.3122, 0.7736, 0.4654, 0.772, 0.3683, 0.4658, 0.1935, 0.4678, 0.2298, 0.7747, 0.3321, 0.7736, 0.2765, 0.4678, 0.5028, 0.4678, 0.4666, 0.7747, 0.3127, 0.7747, 0.1935, 0.4678, 0.3683, 0.4626, 0.3321, 0.772, 0.2298, 0.7747, 0.4923, 0.4442, 0.2694, 0.4523, 0.3038, 0.7549, 0.4553, 0.7492, 1.055, 0.4523, 0.9177, 0.4459, 0.9539, 0.7518, 1.019, 0.7549, 0.2667, 0.4459, 0.4891, 0.4368, 0.4538, 0.7457, 0.3025, 0.7518, 0.9176, 0.4368, 1.055, 0.4442, 1.019, 0.7492, 0.9539, 0.7457, 0.4891, 0.7333, 0.7141, 0.7333, 0.7141, 0.7333, 0.4891, 0.7333, 0.945, 0.6188, 1.139, 0.6189, 1.137, 0.7003, 0.9415, 0.7002, 0.7481, 0.7001, 0.7508, 0.6187, 0.4891, 0.7997, 0.6808, 0.7997, 0.6808, 0.8812, 0.4891, 0.8812, 0.2999, 0.8813, 0.2999, 0.7998, 0.7141, 0.9144, 0.4891, 0.9145, 0.4891, 0.9145, 0.7141, 0.9144, 0.2667, 0.9145, 0.2667, 0.7334, 0.2667, 0.7334, 0.2667, 0.9145, 0.2667, 0.7334, 0.4891, 0.7333, 0.4891, 0.7333, 0.2667, 0.7334, 0.7141, 0.7333, 0.7141, 0.9144, 0.7141, 0.9144, 0.7141, 0.7333, 0.4891, 0.9145, 0.2667, 0.9145, 0.2667, 0.9145, 0.4891, 0.9145, 0.945, 0.7528, 0.7508, 0.7527, 0.7184, 0.4432, 0.945, 0.4437, 0.3043, 0.7663, 0.4935, 0.7599, 0.4934, 0.4465, 0.2701, 0.4535, 0.04731, 0.7717, -0.1433, 0.7765, -0.1763, 0.4681, 0.04732, 0.4619, 1.139, 0.7556, 0.945, 0.7528, 0.945, 0.4437, 1.173, 0.4468, 0.7003, 0.7526, 0.6189, 0.7556, 0.5526, 0.4468, 0.7335, 0.441, 0.6189, 0.7765, 0.7003, 0.7768, 0.7335, 0.4667, 0.5525, 0.4681, 0.4935, 0.7599, 0.6865, 0.7571, 0.7184, 0.4432, 0.4934, 0.4465, 0.6187, 0.7527, 0.7001, 0.7459, 0.7333, 0.4335, 0.5523, 0.4432, 0.2362, 0.7646, 0.04731, 0.7717, 0.04732, 0.4619, 0.2701, 0.4535, 0.7001, 0.7586, 0.6188, 0.7646, 0.5523, 0.4535, 0.7334, 0.4459, 0.7481, 0.7459, 0.9415, 0.7479, 0.9415, 0.4359, 0.7141, 0.4335, -0.1437, 0.7768, 0.04528, 0.7688, 0.04526, 0.4574, -0.177, 0.4667, 0.04528, 0.7688, 0.2341, 0.7586, 0.2667, 0.4459, 0.04526, 0.4574, 0.9415, 0.7479, 1.137, 0.7526, 1.17, 0.441, 0.9415, 0.4359, 0.5192, 0.7571, 0.4378, 0.7684, 0.3715, 0.4601, 0.5523, 0.4432, 0.4377, 0.7728, 0.5193, 0.7663, 0.5523, 0.4535, 0.3714, 0.4656, 0.5004, 0.7701, 0.3077, 0.7728, 0.2755, 0.4656, 0.5004, 0.4624, 0.6912, 0.7684, 0.5004, 0.7701, 0.5004, 0.4624, 0.7258, 0.4601, 0.8812, 0.745, 0.7997, 0.745, 0.7333, 0.4335, 0.9144, 0.4335, 0.4891, 0.7474, 0.2999, 0.7555, 0.2667, 0.4459, 0.4891, 0.4368, 0.6808, 0.745, 0.4891, 0.7474, 0.4891, 0.4368, 0.7141, 0.4335, 0.2999, 0.7555, 0.4891, 0.7474, 0.4891, 0.4368, 0.2667, 0.4459, 0.4891, 0.7474, 0.6808, 0.745, 0.7141, 0.4335, 0.4891, 0.4368, 0.7998, 0.7555, 0.8813, 0.7555, 0.9145, 0.4459, 0.7334, 0.4459, -0.09858, 0.4678, -0.09858, 0.6396, -0.1327, 0.5632, -0.1719, 0.4678, 1.182, -0.09858, 0.9555, -0.09858, 0.9555, -0.1719, 1.182, -0.1719, 0.7292, -0.09858, 0.5028, -0.09858, 0.5028, -0.1719, 0.7292, -0.1719, 0.2765, -0.09858, 0.05014, -0.09858, 0.05014, -0.1719, 0.2765, -0.1719, 1.058, 0.4688, 1.058, 0.6409, 0.9148, 0.6415, 0.9147, 0.4667, 0.7335, 0.4667, 0.7337, 0.6415, 0.5526, 0.6402, 0.5525, 0.4681, 0.3715, 0.4678, 0.3715, 0.6396, 0.1904, 0.6396, 0.1904, 0.4678, 0.3716, 0.6359, 0.3716, 0.461, 0.1904, 0.4678, 0.1904, 0.6396, 0.7337, 0.6191, 0.7335, 0.441, 0.5526, 0.4468, 0.5527, 0.6237, 1.058, 0.6237, 1.058, 0.4463, 0.9147, 0.441, 0.9149, 0.6191, -0.09858, 0.6396, -0.09858, 0.4678, -0.1719, 0.4678, -0.1327, 0.5632, 0.05014, -0.09858, -0.1762, -0.09858, -0.1762, -0.1719, 0.05014, -0.1719, 0.05062, 1.277, -0.1762, 1.277, -0.1757, 1.202, 0.05022, 1.202, 1.238, 0.5614, 1.277, 0.4641, 1.202, 0.4582, 1.202, 0.6333, 1.277, 0.4678, 1.238, 0.5632, 1.202, 0.6396, 1.202, 0.4693, 0.2765, 1.277, 0.05062, 1.277, 0.05022, 1.202, 0.2747, 1.202, 0.7273, 1.277, 0.5018, 1.277, 0.499, 1.202, 0.7242, 1.202, 1.18, 1.277, 0.9534, 1.277, 0.9504, 1.202, 1.178, 1.202, 0.9534, 1.277, 0.7273, 1.277, 0.7242, 1.202, 0.9504, 1.202, 0.9555, -0.09858, 0.7292, -0.09858, 0.7292, -0.1719, 0.9555, -0.1719, 0.0459, 0.6396, 0.0459, 0.4678, -0.09858, 0.4678, -0.09858, 0.6396, 0.0459, 0.4678, 0.0459, 0.6396, -0.09858, 0.6396, -0.09858, 0.4678, 0.5018, 1.277, 0.2765, 1.277, 0.2747, 1.202, 0.499, 1.202, 0.5028, -0.09858, 0.2765, -0.09858, 0.2765, -0.1719, 0.5028, -0.1719, 1.202, 0.6333, 1.202, 0.4582, 1.058, 0.4463, 1.058, 0.6237, 1.202, 0.4693, 1.202, 0.6396, 1.058, 0.6409, 1.058, 0.4688, 0.9149, 0.6191, 0.9147, 0.441, 0.7335, 0.441, 0.7337, 0.6191, 0.9147, 0.4667, 0.9148, 0.6415, 0.7337, 0.6415, 0.7335, 0.4667, 0.5527, 0.6237, 0.5526, 0.4468, 0.3716, 0.461, 0.3716, 0.6359, 0.5525, 0.4681, 0.5526, 0.6402, 0.3715, 0.6396, 0.3715, 0.4678, 0.1904, 0.4678, 0.1904, 0.6396, 0.0459, 0.6396, 0.0459, 0.4678, 0.1904, 0.6396, 0.1904, 0.4678, 0.0459, 0.4678, 0.0459, 0.6396, 0.5018, 1.277, 0.2765, 1.277, 0.2765, 1.277, 0.5018, 1.277, 1.178, 1.202, 1.172, 1.058, 1.172, 1.058, 1.178, 1.202, 0.9534, 1.277, 0.7273, 1.277, 0.7273, 1.277, 0.9534, 1.277, -0.1761, 1.058, -0.1757, 1.202, -0.1757, 1.202, -0.1761, 1.058, 0.9555, -0.09858, 0.7292, -0.09858, 0.7292, -0.09858, 0.9555, -0.09858, 0.9149, 0.4473, 1.058, 0.4519, 1.058, 0.6237, 0.9149, 0.6191, -0.4025, 0.4678, -0.1762, 0.4678, -0.1762, 0.4678, -0.2926, 0.5632, 0.05014, -0.09858, -0.1762, -0.09858, -0.1762, -0.09858, 0.05014, -0.09858, -0.1757, 1.202, 0.05022, 1.202, 0.05022, 1.202, -0.1757, 1.202, 0.3716, 0.464, 0.5527, 0.4519, 0.5527, 0.6237, 0.3716, 0.6359, 0.5527, 0.4519, 0.7337, 0.4473, 0.7337, 0.6191, 0.5527, 0.6237, 1.18, 1.277, 0.9534, 1.277, 0.9534, 1.277, 1.18, 1.277, 0.5526, 0.4684, 0.3715, 0.4678, 0.3715, 0.6396, 0.5526, 0.6402, 0.1904, 0.4678, 0.3716, 0.464, 0.3716, 0.6359, 0.1904, 0.6396, 0.5028, -0.09858, 0.2765, -0.09858, 0.2765, -0.09858, 0.5028, -0.09858, 1.182, 0.4678, 1.408, 0.4678, 1.298, 0.5632, 1.182, 0.4678, 1.058, 0.4691, 0.9148, 0.4697, 0.9148, 0.6415, 1.058, 0.6409, 0.7292, -0.09858, 0.5028, -0.09858, 0.5028, -0.09858, 0.7292, -0.09858, 0.2747, 1.202, 0.499, 1.202, 0.499, 1.202, 0.2747, 1.202, 0.7337, 0.4697, 0.5526, 0.4684, 0.5526, 0.6402, 0.7337, 0.6415, 1.182, -0.09858, 0.9555, -0.09858, 0.9555, -0.09858, 1.182, -0.09858, 0.7242, 1.202, 0.9504, 1.202, 0.9504, 1.202, 0.7242, 1.202, 1.173, 0.5526, 1.179, 0.3716, 1.179, 0.3716, 1.173, 0.5526, 0.3715, 0.4678, 0.1904, 0.4678, 0.1904, 0.6396, 0.3715, 0.6396, 0.9504, 1.202, 1.178, 1.202, 1.178, 1.202, 0.9504, 1.202, -0.1762, 0.3715, -0.1763, 0.5525, -0.1763, 0.5525, -0.1762, 0.3715, 0.2765, -0.1719, 0.5028, -0.1719, 0.5028, -0.1719, 0.2765, -0.1719, 0.7292, -0.1719, 0.9555, -0.1719, 0.9555, -0.1719, 0.7292, -0.1719, 1.179, 0.3716, 1.182, 0.1904, 1.182, 0.1904, 1.179, 0.3716, 0.2765, 1.277, 0.05062, 1.277, 0.05062, 1.277, 0.2765, 1.277, 0.7273, 1.277, 0.5018, 1.277, 0.5018, 1.277, 0.7273, 1.277, 1.17, 0.7335, 1.173, 0.5526, 1.173, 0.5526, 1.17, 0.7335])
_uv.active_render = True
me_cube.materials.append(mat_black_plastic)
me_cube.materials.append(mat_black_plastic_001)
me_cube.use_mirror_vertex_groups = False
me_cube.auto_texspace = False
me_cube.update()
me_cube_001 = bpy.data.meshes.new('Cube.001')
me_cube_001.from_pydata([(-1.0, 1.0, -1.0), (-1.0, 1.0, 1.0), (1.0, 1.0, -1.0), (1.0, 1.0, 1.0), (-1.0, 0.0, -1.0), (-1.0, 0.0, 1.0), (1.0, 0.0, -1.0), (1.0, 0.0, 1.0)], [], [(4, 5, 1, 0), (0, 1, 3, 2), (3, 1, 5, 7), (0, 2, 6, 4), (2, 3, 7, 6)])
me_cube_001.polygons.foreach_set('use_smooth', [True] * 5)
_uv = me_cube_001.uv_layers.new(name='UVMap')
_uv.uv.foreach_set('vector', [0.375, 0.125, 0.625, 0.125, 0.625, 0.25, 0.375, 0.25, 0.375, 0.25, 0.625, 0.25, 0.625, 0.5, 0.375, 0.5, 0.625, 0.5, 0.875, 0.5, 0.875, 0.625, 0.625, 0.625, 0.125, 0.5, 0.375, 0.5, 0.375, 0.625, 0.125, 0.625, 0.375, 0.5, 0.625, 0.5, 0.625, 0.625, 0.375, 0.625])
_uv = me_cube_001.uv_layers.new(name='automap')
_uv.uv.foreach_set('vector', [0.4062, 0.3436, 0.4062, 0.6564, 0.5626, 0.6564, 0.5626, 0.3436, 0.3436, 0.3436, 0.3436, 0.6564, 0.6564, 0.6564, 0.6564, 0.3436, 0.6564, 0.5626, 0.3436, 0.5626, 0.3436, 0.4062, 0.6564, 0.4062, 0.3436, 0.5626, 0.6564, 0.5626, 0.6564, 0.4062, 0.3436, 0.4062, 0.5626, 0.3436, 0.5626, 0.6564, 0.4062, 0.6564, 0.4062, 0.3436])
_uv.active_render = True
me_cube_001.materials.append(mat_material)
me_cube_001.auto_texspace = False
me_cube_001.update()

# ---- objects
ob_pilot = bpy.data.objects.new('pilot', me_cube)
ob_light = bpy.data.objects.new('Light', light_light)
ob_camera = bpy.data.objects.new('Camera', cam_camera)
ob_cube_001 = bpy.data.objects.new('Cube.001', me_cube_001)

# ---- transforms, parenting, visibility, modifiers, constraints
ob_pilot.location = (0.0, 0.0, 0.0)
ob_pilot.scale = (0.7089, 1.833, 0.1743)
ob_pilot.lock_rotations_4d = False
ob_pilot.empty_display_type = 'ARROWS'
ob_pilot.lineart.crease_threshold = 0.0
_m = ob_pilot.modifiers.new('Auto Smooth', 'NODES')
_m.node_group = ng_auto_smooth
_gi = [s.identifier for s in ng_auto_smooth.interface.items_tree if s.item_type == 'SOCKET' and s.in_out == 'INPUT']
_m[_gi[1]] = 0.5236  # Angle
ob_light.location = (4.076, 1.005, 5.904)
ob_light.rotation_euler = (0.6503, 0.05522, 1.866)
ob_light.lock_rotations_4d = False
ob_light.empty_display_type = 'ARROWS'
ob_light.color = (0.0, 0.0, 0.0, 0.0)
ob_light.lineart.crease_threshold = 0.0
ob_camera.location = (7.359, -6.926, 4.958)
ob_camera.rotation_euler = (1.109, 0.0, 0.8149)
ob_camera.lock_rotations_4d = False
ob_camera.empty_display_type = 'ARROWS'
ob_camera.color = (0.0, 0.0, 0.0, 0.0)
ob_camera.display_type = 'WIRE'
ob_camera.lineart.crease_threshold = 0.0
ob_cube_001.parent = ob_pilot
ob_cube_001.matrix_parent_inverse = Matrix(((1.411, -0.0, 0.0, -0.0), (-0.0, 0.5456, -0.0, 0.0), (0.0, -0.0, 5.738, -0.0), (-0.0, 0.0, -0.0, 1.0)))
ob_cube_001.location = (0.3291, 1.805, 0.0)
ob_cube_001.scale = (0.1418, 0.1418, 0.1418)
_m = ob_cube_001.modifiers.new('Subdivision', 'SUBSURF')

# ---- collection membership
col_collection.objects.link(ob_pilot)
col_collection.objects.link(ob_light)
col_collection.objects.link(ob_camera)
col_collection.objects.link(ob_cube_001)

# ---- scene / render settings (as saved in the file)
scene.camera = ob_camera
scene.frame_start = 1; scene.frame_end = 250; scene.frame_set(1)
scene.render.engine = 'BLENDER_EEVEE_NEXT'
scene.cycles.sampling_pattern = 'TABULATED_SOBOL'
bpy.context.view_layer.update()

